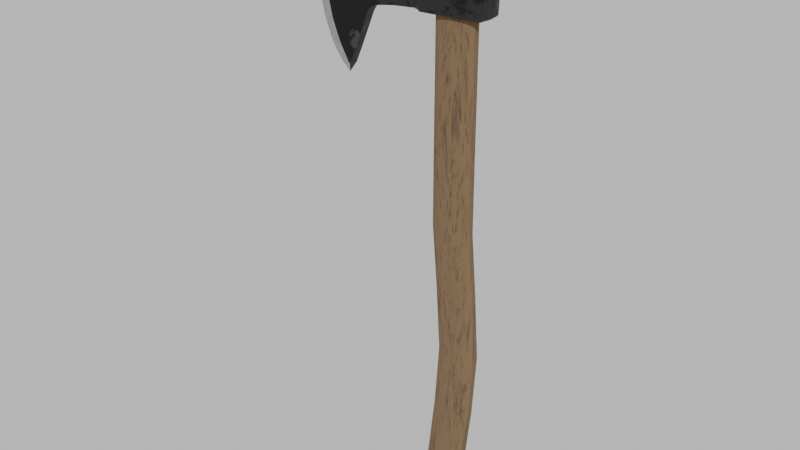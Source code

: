 # Source: Axe.blend  (saved by Blender 2.90.8; exported with 4.5.12 LTS)
import bpy
from mathutils import Matrix  # noqa: F401  (used for matrix-valued properties, if any)

bpy.ops.wm.read_factory_settings(use_empty=True)
scene = bpy.context.scene
scene.name = 'Scene'

# ---- collections
col_collection = bpy.data.collections.new('Collection'); scene.collection.children.link(col_collection)
col_axt = bpy.data.collections.new('Axt'); col_collection.children.link(col_axt)

# ---- materials (node trees are filled in below, after node groups)
mat_eisen_axt = bpy.data.materials.new('Eisen Axt')
mat_eisen_axt.use_transparent_shadow = False
mat_eisen_axt.preview_render_type = 'CUBE'
mat_eisen_axt2 = bpy.data.materials.new('Eisen Axt2')
mat_eisen_axt2.use_transparent_shadow = False
mat_eisen_axt2.preview_render_type = 'CUBE'
mat_holz2_2 = bpy.data.materials.new('holz2-2')
mat_holz2_2.use_transparent_shadow = False
mat_holz2_2.preview_render_type = 'FLAT'

# ---- node groups
ng_auto_smooth = bpy.data.node_groups.new('Auto Smooth', 'GeometryNodeTree')
_s = ng_auto_smooth.interface.new_socket(name='Geometry', in_out='OUTPUT', socket_type='NodeSocketGeometry')
_s = ng_auto_smooth.interface.new_socket(name='Geometry', in_out='INPUT', socket_type='NodeSocketGeometry')
_s = ng_auto_smooth.interface.new_socket(name='Angle', in_out='INPUT', socket_type='NodeSocketFloat')
_s.subtype = 'ANGLE'
_s.min_value = 0.0
_s.max_value = 3.142
ng_auto_smooth.is_modifier = True
_N = ng_auto_smooth.nodes; _L = ng_auto_smooth.links
n0 = _N.new('NodeGroupOutput'); n0.name = 'Group Output'; n0.location = (480, -100)
n1 = _N.new('NodeGroupInput'); n1.name = 'Group Input'; n1.location = (-420, -300)
n2 = _N.new('NodeGroupInput'); n2.name = 'Group Input.001'; n2.location = (-60, -100)
n3 = _N.new('GeometryNodeSetShadeSmooth'); n3.name = 'Set Shade Smooth'; n3.location = (120, -100)
n3.domain = 'EDGE'
n4 = _N.new('GeometryNodeSetShadeSmooth'); n4.name = 'Set Shade Smooth.001'; n4.location = (300, -100)
n5 = _N.new('GeometryNodeInputMeshEdgeAngle'); n5.name = 'Edge Angle'; n5.location = (-420, -220)
n6 = _N.new('GeometryNodeInputEdgeSmooth'); n6.name = 'Is Edge Smooth'; n6.location = (-60, -160)
n7 = _N.new('GeometryNodeInputShadeSmooth'); n7.name = 'Is Face Smooth'; n7.location = (-240, -340)
n8 = _N.new('FunctionNodeBooleanMath'); n8.name = 'Boolean Math'; n8.location = (-60, -220)
n9 = _N.new('FunctionNodeCompare'); n9.name = 'Compare'; n9.location = (-240, -180)
n9.operation = 'LESS_EQUAL'
_L.new(n5.outputs[0], n9.inputs[0])
_L.new(n4.outputs[0], n0.inputs[0])
_L.new(n1.outputs[1], n9.inputs[1])
_L.new(n9.outputs[0], n8.inputs[0])
_L.new(n7.outputs[0], n8.inputs[1])
_L.new(n2.outputs[0], n3.inputs[0])
_L.new(n6.outputs[0], n3.inputs[1])
_L.new(n3.outputs[0], n4.inputs[0])
_L.new(n8.outputs[0], n3.inputs[2])
n0.is_active_output = True

# ---- material node trees
mat_eisen_axt.use_nodes = True; mat_eisen_axt.node_tree.nodes.clear()
_N = mat_eisen_axt.node_tree.nodes; _L = mat_eisen_axt.node_tree.links
n0 = _N.new('ShaderNodeBsdfPrincipled'); n0.name = 'Principled BSDF'; n0.location = (-431, 1295)
n0.distribution = 'GGX'
n0.subsurface_method = 'BURLEY'
n0.inputs[1].default_value = 1.0
n0.inputs[2].default_value = 0.4682
n0.inputs[3].default_value = 1.45
n0.inputs[27].default_value = (0.0, 0.0, 0.0, 1.0)
n0.inputs[28].default_value = 1.0
n1 = _N.new('ShaderNodeMapping'); n1.name = 'Mapping.001'; n1.location = (-1619, 1456)
n1.inputs[1].default_value = (1.4, 2.4, 0.1)
n1.inputs[3].default_value = (0.6, 0.6, 0.6)
n2 = _N.new('ShaderNodeTexVoronoi'); n2.name = 'Voronoi Textur'; n2.location = (-1085, 1389)
n2.inputs[2].default_value = -3.4
n3 = _N.new('ShaderNodeTexNoise'); n3.name = 'Rauschtextur.001'; n3.location = (-1369, 1395)
n3.inputs[2].default_value = 1.7
n3.inputs[3].default_value = 16.0
n3.inputs[4].default_value = 0.725
n3.inputs[8].default_value = 0.2
n4 = _N.new('ShaderNodeOutputMaterial'); n4.name = 'Material Output'; n4.location = (561, 1359)
n5 = _N.new('ShaderNodeValToRGB'); n5.name = 'Farbregler'; n5.location = (-841, 1313)
while len(n5.color_ramp.elements) > 1: n5.color_ramp.elements.remove(n5.color_ramp.elements[-1])
n5.color_ramp.elements[0].position = 0.4091; n5.color_ramp.elements[0].color = (0.0246, 0.0246, 0.0246, 1.0)
_e = n5.color_ramp.elements.new(1.0); _e.color = (0.09449, 0.09449, 0.09449, 1.0)
n6 = _N.new('ShaderNodeTexCoord'); n6.name = 'Texturkoordinate.001'; n6.location = (-1883, 1406)
_L.new(n0.outputs[0], n4.inputs[0])
_L.new(n5.outputs[0], n0.inputs[0])
_L.new(n2.outputs[1], n5.inputs[0])
_L.new(n1.outputs[0], n3.inputs[0])
_L.new(n3.outputs[1], n2.inputs[0])
_L.new(n6.outputs[3], n1.inputs[0])
n4.is_active_output = True
mat_eisen_axt2.use_nodes = True; mat_eisen_axt2.node_tree.nodes.clear()
_N = mat_eisen_axt2.node_tree.nodes; _L = mat_eisen_axt2.node_tree.links
n0 = _N.new('ShaderNodeBsdfPrincipled'); n0.name = 'Principled BSDF'; n0.location = (-431, 1295)
n0.distribution = 'GGX'
n0.subsurface_method = 'BURLEY'
n0.inputs[1].default_value = 1.0
n0.inputs[2].default_value = 0.4682
n0.inputs[3].default_value = 1.45
n0.inputs[27].default_value = (0.0, 0.0, 0.0, 1.0)
n0.inputs[28].default_value = 1.0
n1 = _N.new('ShaderNodeMapping'); n1.name = 'Mapping.001'; n1.location = (-1619, 1456)
n1.inputs[1].default_value = (1.4, 2.4, 0.1)
n1.inputs[3].default_value = (85.8, 22.0, 0.2)
n2 = _N.new('ShaderNodeTexVoronoi'); n2.name = 'Voronoi Textur'; n2.location = (-1085, 1389)
n2.inputs[2].default_value = -3.4
n3 = _N.new('ShaderNodeTexNoise'); n3.name = 'Rauschtextur.001'; n3.location = (-1369, 1395)
n3.inputs[2].default_value = 1.0
n3.inputs[3].default_value = 16.0
n3.inputs[4].default_value = 1.0
n3.inputs[8].default_value = 0.2
n4 = _N.new('ShaderNodeOutputMaterial'); n4.name = 'Material Output'; n4.location = (561, 1359)
n5 = _N.new('ShaderNodeValToRGB'); n5.name = 'Farbregler'; n5.location = (-841, 1313)
while len(n5.color_ramp.elements) > 1: n5.color_ramp.elements.remove(n5.color_ramp.elements[-1])
n5.color_ramp.elements[0].position = 0.2318; n5.color_ramp.elements[0].color = (0.3959, 0.3959, 0.3959, 1.0)
_e = n5.color_ramp.elements.new(1.0); _e.color = (1.0, 1.0, 1.0, 1.0)
n6 = _N.new('ShaderNodeTexCoord'); n6.name = 'Texturkoordinate.001'; n6.location = (-1883, 1406)
_L.new(n0.outputs[0], n4.inputs[0])
_L.new(n5.outputs[0], n0.inputs[0])
_L.new(n2.outputs[1], n5.inputs[0])
_L.new(n1.outputs[0], n3.inputs[0])
_L.new(n3.outputs[1], n2.inputs[0])
_L.new(n6.outputs[3], n1.inputs[0])
n4.is_active_output = True
mat_holz2_2.use_nodes = True; mat_holz2_2.node_tree.nodes.clear()
_N = mat_holz2_2.node_tree.nodes; _L = mat_holz2_2.node_tree.links
n0 = _N.new('ShaderNodeOutputMaterial'); n0.name = 'Material Output'; n0.location = (714, 418)
n1 = _N.new('ShaderNodeBsdfPrincipled'); n1.name = 'Principled BSDF'; n1.location = (223, 500)
n1.distribution = 'GGX'
n1.subsurface_method = 'BURLEY'
n1.inputs[2].default_value = 1.0
n1.inputs[3].default_value = 1.45
n1.inputs[27].default_value = (0.0, 0.0, 0.0, 1.0)
n1.inputs[28].default_value = 1.0
n2 = _N.new('ShaderNodeTexCoord'); n2.name = 'Texturkoordinate'; n2.location = (-709, 515)
n3 = _N.new('ShaderNodeMapping'); n3.name = 'Mapping'; n3.location = (-508, 522)
n3.inputs[3].default_value = (0.9, -1.2, 1.1)
n4 = _N.new('ShaderNodeTexNoise'); n4.name = 'Rauschtextur'; n4.location = (-278, 508)
n4.inputs[2].default_value = 2.7
n4.inputs[3].default_value = 5.1
n4.inputs[4].default_value = 0.825
n4.inputs[8].default_value = 13.8
n5 = _N.new('ShaderNodeValToRGB'); n5.name = 'Farbregler'; n5.location = (-58, 501)
while len(n5.color_ramp.elements) > 1: n5.color_ramp.elements.remove(n5.color_ramp.elements[-1])
n5.color_ramp.elements[0].position = 0.5; n5.color_ramp.elements[0].color = (0.1623, 0.09512, 0.04797, 1.0)
_e = n5.color_ramp.elements.new(0.6318); _e.color = (0.04675, 0.02532, 0.01926, 1.0)
_L.new(n1.outputs[0], n0.inputs[0])
_L.new(n3.outputs[0], n4.inputs[0])
_L.new(n4.outputs[1], n5.inputs[0])
_L.new(n5.outputs[0], n1.inputs[0])
_L.new(n2.outputs[2], n3.inputs[0])
n0.is_active_output = True

# ---- world
world_world = bpy.data.worlds.new('World'); scene.world = world_world
world_world.use_nodes = True; world_world.node_tree.nodes.clear()
_N = world_world.node_tree.nodes; _L = world_world.node_tree.links
n0 = _N.new('ShaderNodeOutputWorld'); n0.name = 'World Output'; n0.location = (300, 300)
n1 = _N.new('ShaderNodeBackground'); n1.name = 'Background'; n1.location = (10, 300)
n1.inputs[1].default_value = 1.1
n2 = _N.new('ShaderNodeRGB'); n2.name = 'RGB'; n2.location = (-280, 280)
n2.outputs[0].default_value = (0.5, 0.5, 0.5, 1.0)
_L.new(n1.outputs[0], n0.inputs[0])
_L.new(n2.outputs[0], n1.inputs[0])
n0.is_active_output = True
world_world.color = (0.05088, 0.05088, 0.05088)
world_world.use_sun_shadow = False
world_world.sun_shadow_jitter_overblur = 0.0

# ---- meshes
me_w_rfel_094 = bpy.data.meshes.new('Würfel.094')
me_w_rfel_094.from_pydata([(-0.7252, -1.553, -0.9882), (-0.8842, -1.553, 0.9813), (-0.9995, -1.553, 0.0), (-1.004, -1.553, 0.375), (0.0, -1.553, -0.1671), (0.0, -1.553, 0.5531), (-0.9953, -1.553, 0.5), (-0.4979, -1.553, 0.7048), (-0.9248, -1.553, -0.5), (-0.125, -1.553, -0.1809), (-0.4186, -1.553, -0.2697), (-0.9579, -1.553, 0.75), (-0.989, -1.553, -0.125), (-0.6959, -1.553, 0.8361), (-0.9765, -1.553, -0.25), (-0.7817, -1.553, 0.9019), (-0.25, -1.553, -0.2046), (-1.01, -1.553, 0.25), (-0.25, -1.553, 0.6032), (-0.8399, -1.553, -0.75), (-0.9245, -1.553, 0.875), (-0.6346, -1.553, -0.8366), (-0.375, -1.553, 0.6482), (-0.884, -1.553, -0.625), (-0.4546, -1.553, -0.331), (-0.9779, -1.553, 0.625), (1.0, -1.0, 0.1959), (-0.6011, -1.553, 0.7666), (-0.9521, -1.553, -0.375), (-0.3341, -1.553, -0.2232), (-1.006, -1.553, 0.125), (-0.125, -1.553, 0.5745), (-0.7809, -1.553, -0.875), (-0.7023, -1.553, -1.017), (-0.9245, -2.357, 0.875), (-0.8842, -2.357, 0.9813), (-0.9765, -2.357, -0.25), (-0.989, -2.357, -0.125), (-0.7817, -2.357, 0.9019), (-0.9995, -2.357, 0.0), (-1.01, -2.357, 0.25), (-1.004, -2.357, 0.375), (-0.125, -2.357, -0.1809), (0.0, -2.357, -0.1671), (0.0, -2.357, 0.5531), (-0.9953, -2.357, 0.5), (-0.375, -2.357, 0.6482), (-0.4979, -2.357, 0.7048), (-0.884, -2.357, -0.625), (-0.9248, -2.357, -0.5), (-0.25, -2.357, -0.2046), (-0.4546, -2.357, -0.331), (-0.4186, -2.357, -0.2697), (-0.9779, -2.357, 0.625), (-0.9579, -2.357, 0.75), (1.0, -2.91, 0.1959), (-0.6011, -2.357, 0.7666), (-0.6959, -2.357, 0.8361), (-0.9521, -2.357, -0.375), (-0.3341, -2.357, -0.2232), (-1.006, -2.357, 0.125), (-0.125, -2.357, 0.5745), (-0.25, -2.357, 0.6032), (-0.7809, -2.357, -0.875), (-0.8399, -2.357, -0.75), (-0.7023, -2.357, -1.017), (-0.6346, -2.357, -0.8366), (-0.7252, -2.357, -0.9882), (-1.055, -1.955, 0.9157), (-0.9889, -1.955, 1.078), (-1.137, -1.955, -0.2694), (-1.149, -1.955, -0.1444), (-1.159, -1.955, -0.01943), (-1.17, -1.955, 0.2306), (-1.164, -1.955, 0.3556), (-1.152, -1.955, 0.5063), (-1.044, -1.955, -0.6444), (-1.085, -1.955, -0.5194), (-1.134, -1.955, 0.6442), (-1.1, -1.955, 0.7821), (-1.112, -1.955, -0.3944), (-1.166, -1.955, 0.1056), (-0.9409, -1.955, -0.8944), (-0.9999, -1.955, -0.7694), (-0.8557, -1.955, -1.025), (-0.7481, -1.955, -1.139), (0.125, -1.955, -0.1559), (0.0, -1.955, -0.1671), (0.25, -1.955, -0.1522), (-0.6959, -1.955, 0.8361), (-0.6011, -1.955, 0.7666), (-0.125, -1.955, 0.5745), (0.0, -1.955, 0.5531), (-0.125, -1.955, -0.1809), (-0.375, -1.955, 0.6482), (-0.25, -1.955, 0.6032), (0.125, -1.955, 0.5541), (-0.7817, -1.955, 0.9019), (-0.7023, -1.955, -1.017), (-0.4546, -1.955, -0.331), (-0.6346, -1.955, -0.8366), (-0.25, -1.955, -0.2046), (-0.3341, -1.955, -0.2232), (0.25, -1.955, 0.5522), (-0.4979, -1.955, 0.7048), (1.018, -1.955, 0.1959), (-0.8842, -1.955, 0.9813), (-0.4186, -1.955, -0.2697), (0.1875, -1.955, -0.154), (0.1875, -1.955, 0.5531), (0.9695, -1.019, -0.1198), (0.9889, -1.0, -0.09981), (0.9695, -1.019, 0.5121), (0.9889, -1.0, 0.4919), (0.125, -1.617, 0.5541), (0.125, -1.553, 0.535), (0.1059, -1.553, 0.5539), (0.25, -1.0, 0.5331), (0.266, -1.019, 0.5513), (0.25, -1.0, -0.1331), (0.266, -1.019, -0.1515), (0.125, -1.553, -0.1368), (0.125, -1.617, -0.1559), (0.106, -1.553, -0.1576), (0.9695, -2.892, -0.1198), (0.9889, -2.91, -0.09981), (0.125, -2.357, 0.535), (0.125, -2.293, 0.5541), (0.1059, -2.357, 0.5539), (0.2659, -2.891, 0.5513), (0.25, -2.911, 0.5331), (0.125, -2.29, -0.1559), (0.125, -2.357, -0.1368), (0.106, -2.357, -0.1576), (0.2061, -1.358, 0.5528), (0.1875, -1.353, 0.5341), (0.9695, -2.891, 0.5121), (0.9889, -2.91, 0.4919), (0.9876, -1.955, 0.5121), (1.007, -1.955, 0.4919), (0.266, -2.914, -0.1519), (0.25, -2.933, -0.1335), (0.9876, -1.955, -0.1198), (1.007, -1.955, -0.09981), (0.2061, -1.358, -0.1535), (0.1875, -1.353, -0.135), (0.1875, -2.558, 0.5341), (0.2061, -2.553, 0.5528), (0.1875, -2.568, -0.1352), (0.2061, -2.564, -0.1537)], [], [(118, 134, 109, 103), (109, 96, 127, 147), (54, 53, 45, 41, 40, 60, 39, 37, 36, 58, 49, 48, 64, 63, 67, 65, 66, 51, 52, 59, 50, 42, 43, 133, 132, 126, 128, 44, 61, 62, 46, 47, 56, 57, 38, 35, 34), (86, 108, 149, 131), (20, 11, 79, 68), (90, 89, 57, 56), (92, 91, 61, 44), (93, 87, 43, 42), (95, 94, 46, 62), (40, 41, 74, 73), (19, 32, 82, 83), (148, 146, 126, 132), (12, 14, 70, 71), (89, 97, 38, 57), (28, 8, 77, 80), (37, 39, 72, 71), (100, 99, 51, 66), (102, 101, 50, 59), (103, 109, 147, 129), (39, 60, 81, 72), (1, 20, 68, 69), (94, 104, 47, 46), (108, 88, 140, 149), (53, 54, 79, 78), (101, 93, 42, 50), (104, 90, 56, 47), (8, 23, 76, 77), (91, 95, 62, 61), (99, 107, 52, 51), (54, 34, 68, 79), (63, 64, 83, 82), (36, 37, 71, 70), (107, 102, 59, 52), (17, 30, 81, 73), (49, 58, 80, 77), (97, 106, 35, 38), (98, 100, 66, 65), (96, 92, 44, 128, 127), (25, 6, 75, 78), (34, 35, 69, 68), (114, 116, 5, 92, 96), (11, 25, 78, 79), (58, 36, 70, 80), (67, 63, 82, 84), (64, 48, 76, 83), (30, 2, 72, 81), (2, 12, 71, 72), (65, 67, 84, 85), (98, 65, 85), (41, 45, 75, 74), (3, 17, 73, 74), (45, 53, 78, 75), (14, 28, 80, 70), (32, 0, 84, 82), (60, 40, 73, 81), (23, 19, 83, 76), (0, 33, 85, 84), (6, 3, 74, 75), (48, 49, 77, 76), (106, 1, 69), (35, 106, 69), (33, 98, 85), (88, 120, 110, 142, 124, 140), (33, 21, 100, 98), (15, 1, 106, 97), (10, 29, 102, 107), (24, 10, 107, 99), (31, 18, 95, 91), (7, 27, 90, 104), (16, 9, 93, 101), (4, 123, 122, 86, 87), (118, 103, 129, 136, 138, 112), (22, 7, 104, 94), (11, 20, 1, 15, 13, 27, 7, 22, 18, 31, 5, 116, 115, 121, 123, 4, 9, 16, 29, 10, 24, 21, 33, 0, 32, 19, 23, 8, 28, 14, 12, 2, 30, 17, 3, 6, 25), (29, 16, 101, 102), (21, 24, 99, 100), (13, 15, 97, 89), (135, 145, 121, 115), (18, 22, 94, 95), (9, 4, 87, 93), (5, 31, 91, 92), (27, 13, 89, 90), (122, 144, 108, 86), (134, 114, 96, 109), (26, 113, 139, 105), (143, 105, 55, 125), (111, 26, 105, 143), (144, 120, 88, 108), (117, 119, 145, 135), (125, 55, 137, 130, 141), (105, 139, 137, 55), (141, 130, 146, 148), (87, 86, 131, 133, 43), (114, 115, 116), (121, 122, 123), (126, 127, 128), (131, 132, 133), (135, 115, 114, 134), (145, 119, 120, 144), (147, 127, 126, 146), (113, 117, 118, 112), (139, 113, 112, 138), (143, 125, 124, 142), (137, 139, 138, 136), (111, 143, 142, 110), (149, 140, 141, 148), (136, 129, 130, 137), (119, 111, 110, 120), (140, 124, 125, 141), (117, 135, 134, 118), (121, 145, 144, 122), (129, 147, 146, 130), (131, 149, 148, 132), (111, 119, 117, 113, 26)])
me_w_rfel_094.polygons.foreach_set('use_smooth', [True] * 114)
me_w_rfel_094.polygons.foreach_set('material_index', [0, 0, 0, 0, 1, 0, 0, 0, 0, 1, 1, 0, 1, 0, 1, 1, 0, 0, 0, 1, 1, 0, 0, 1, 0, 0, 1, 0, 0, 1, 1, 1, 0, 1, 1, 0, 0, 0, 1, 1, 0, 1, 1, 1, 1, 1, 1, 1, 0, 1, 1, 1, 1, 1, 1, 1, 1, 1, 1, 0, 0, 0, 0, 0, 0, 0, 0, 0, 0, 0, 0, 0, 0, 0, 0, 0, 0, 0, 0, 0, 0, 0, 0, 0, 0, 0, 0, 0, 0, 0, 0, 0, 0, 0, 0, 0, 0, 0, 0, 0, 0, 0, 0, 0, 0, 0, 0, 0, 0, 0, 0, 0, 0, 0])
_uv = me_w_rfel_094.uv_layers.new(name='UV-Map')
_uv.uv.foreach_set('vector', [0.0, 0.0, 0.0, 0.0, 0.0, 0.0, 0.0, 0.0, 0.0, 0.0, 0.0, 0.0, 0.0, 0.0, 0.0, 0.0, 0.0, 0.0, 0.0, 0.0, 0.0, 0.0, 0.0, 0.0, 0.0, 0.0, 0.0, 0.0, 0.0, 0.0, 0.0, 0.0, 0.0, 0.0, 0.0, 0.0, 0.0, 0.0, 0.0, 0.0, 0.0, 0.0, 0.0, 0.0, 0.0, 0.0, 0.0, 0.0, 0.0, 0.0, 0.0, 0.0, 0.0, 0.0, 0.0, 0.0, 0.0, 0.0, 0.0, 0.0, 0.0, 0.0, 0.0, 0.0, 0.0, 0.0, 0.0, 0.0, 0.0, 0.0, 0.0, 0.0, 0.0, 0.0, 0.0, 0.0, 0.0, 0.0, 0.0, 0.0, 0.0, 0.0, 0.0, 0.0, 0.0, 0.0, 0.0, 0.0, 0.0, 0.0, 0.0, 0.0, 0.0, 0.0, 0.0, 0.0, 0.0, 0.0, 0.0, 0.0, 0.0, 0.0, 0.0, 0.0, 0.0, 0.0, 0.0, 0.0, 0.0, 0.0, 0.0, 0.0, 0.0, 0.0, 0.0, 0.0, 0.0, 0.0, 0.0, 0.0, 0.0, 0.0, 0.0, 0.0, 0.0, 0.0, 0.0, 0.0, 0.0, 0.0, 0.0, 0.0, 0.0, 0.0, 0.0, 0.0, 0.0, 0.0, 0.0, 0.0, 0.0, 0.0, 0.0, 0.0, 0.0, 0.0, 0.0, 0.0, 0.0, 0.0, 0.0, 0.0, 0.0, 0.0, 0.0, 0.0, 0.0, 0.0, 0.0, 0.0, 0.0, 0.0, 0.0, 0.0, 0.0, 0.0, 0.0, 0.0, 0.0, 0.0, 0.0, 0.0, 0.0, 0.0, 0.0, 0.0, 0.0, 0.0, 0.0, 0.0, 0.0, 0.0, 0.0, 0.0, 0.0, 0.0, 0.0, 0.0, 0.0, 0.0, 0.0, 0.0, 0.0, 0.0, 0.0, 0.0, 0.0, 0.0, 0.0, 0.0, 0.0, 0.0, 0.0, 0.0, 0.0, 0.0, 0.0, 0.0, 0.0, 0.0, 0.0, 0.0, 0.0, 0.0, 0.0, 0.0, 0.0, 0.0, 0.0, 0.0, 0.0, 0.0, 0.0, 0.0, 0.0, 0.0, 0.0, 0.0, 0.0, 0.0, 0.0, 0.0, 0.0, 0.0, 0.0, 0.0, 0.0, 0.0, 0.0, 0.0, 0.0, 0.0, 0.0, 0.0, 0.0, 0.0, 0.0, 0.0, 0.0, 0.0, 0.0, 0.0, 0.0, 0.0, 0.0, 0.0, 0.0, 0.0, 0.0, 0.0, 0.0, 0.0, 0.0, 0.0, 0.0, 0.0, 0.0, 0.0, 0.0, 0.0, 0.0, 0.0, 0.0, 0.0, 0.0, 0.0, 0.0, 0.0, 0.0, 0.0, 0.0, 0.0, 0.0, 0.0, 0.0, 0.0, 0.0, 0.0, 0.0, 0.0, 0.0, 0.0, 0.0, 0.0, 0.0, 0.0, 0.0, 0.0, 0.0, 0.0, 0.0, 0.0, 0.0, 0.0, 0.0, 0.0, 0.0, 0.0, 0.0, 0.0, 0.0, 0.0, 0.0, 0.0, 0.0, 0.0, 0.0, 0.0, 0.0, 0.0, 0.0, 0.0, 0.0, 0.0, 0.0, 0.0, 0.0, 0.0, 0.0, 0.0, 0.0, 0.0, 0.0, 0.0, 0.0, 0.0, 0.0, 0.0, 0.0, 0.0, 0.0, 0.0, 0.0, 0.0, 0.0, 0.0, 0.0, 0.0, 0.0, 0.0, 0.0, 0.0, 0.0, 0.0, 0.0, 0.0, 0.0, 0.0, 0.0, 0.0, 0.0, 0.0, 0.0, 0.0, 0.0, 0.0, 0.0, 0.0, 0.0, 0.0, 0.0, 0.0, 0.0, 0.0, 0.0, 0.0, 0.0, 0.0, 0.0, 0.0, 0.0, 0.0, 0.0, 0.0, 0.0, 0.0, 0.0, 0.0, 0.0, 0.0, 0.0, 0.0, 0.0, 0.0, 0.0, 0.0, 0.0, 0.0, 0.0, 0.0, 0.0, 0.0, 0.0, 0.0, 0.0, 0.0, 0.0, 0.0, 0.0, 0.0, 0.0, 0.0, 0.0, 0.0, 0.0, 0.0, 0.0, 0.0, 0.0, 0.0, 0.0, 0.0, 0.0, 0.0, 0.0, 0.0, 0.0, 0.0, 0.0, 0.0, 0.0, 0.0, 0.0, 0.0, 0.0, 0.0, 0.0, 0.0, 0.0, 0.0, 0.0, 0.0, 0.0, 0.0, 0.0, 0.0, 0.0, 0.0, 0.0, 0.0, 0.0, 0.0, 0.0, 0.0, 0.0, 0.0, 0.0, 0.0, 0.0, 0.0, 0.0, 0.0, 0.0, 0.0, 0.0, 0.0, 0.0, 0.0, 0.0, 0.0, 0.0, 0.0, 0.0, 0.0, 0.0, 0.0, 0.0, 0.0, 0.0, 0.0, 0.0, 0.0, 0.0, 0.0, 0.0, 0.0, 0.0, 0.0, 0.0, 0.0, 0.0, 0.0, 0.0, 0.0, 0.0, 0.0, 0.0, 0.0, 0.0, 0.0, 0.0, 0.0, 0.0, 0.0, 0.0, 0.0, 0.0, 0.0, 0.0, 0.0, 0.0, 0.0, 0.0, 0.0, 0.0, 0.0, 0.0, 0.0, 0.0, 0.0, 0.0, 0.0, 0.0, 0.0, 0.0, 0.0, 0.0, 0.0, 0.0, 0.0, 0.0, 0.0, 0.0, 0.0, 0.0, 0.0, 0.0, 0.0, 0.0, 0.0, 0.0, 0.0, 0.0, 0.0, 0.0, 0.0, 0.0, 0.0, 0.0, 0.0, 0.0, 0.0, 0.0, 0.0, 0.0, 0.0, 0.0, 0.0, 0.0, 0.0, 0.0, 0.0, 0.0, 0.0, 0.0, 0.0, 0.0, 0.0, 0.0, 0.0, 0.0, 0.0, 0.0, 0.0, 0.0, 0.0, 0.0, 0.0, 0.0, 0.0, 0.0, 0.0, 0.0, 0.0, 0.0, 0.0, 0.0, 0.0, 0.0, 0.0, 0.0, 0.0, 0.0, 0.0, 0.0, 0.0, 0.0, 0.0, 0.0, 0.0, 0.0, 0.0, 0.0, 0.0, 0.0, 0.0, 0.0, 0.0, 0.0, 0.0, 0.0, 0.0, 0.0, 0.0, 0.0, 0.0, 0.0, 0.0, 0.0, 0.0, 0.0, 0.0, 0.0, 0.0, 0.0, 0.0, 0.0, 0.0, 0.0, 0.0, 0.0, 0.0, 0.0, 0.0, 0.0, 0.0, 0.0, 0.0, 0.0, 0.0, 0.0, 0.0, 0.0, 0.0, 0.0, 0.0, 0.0, 0.0, 0.0, 0.0, 0.0, 0.0, 0.0, 0.0, 0.0, 0.0, 0.0, 0.0, 0.0, 0.0, 0.0, 0.0, 0.0, 0.0, 0.0, 0.0, 0.0, 0.0, 0.0, 0.0, 0.0, 0.0, 0.0, 0.0, 0.0, 0.0, 0.0, 0.0, 0.0, 0.0, 0.0, 0.0, 0.0, 0.0, 0.0, 0.0, 0.0, 0.0, 0.0, 0.0, 0.0, 0.0, 0.0, 0.0, 0.0, 0.0, 0.0, 0.0, 0.0, 0.0, 0.0, 0.0, 0.0, 0.0, 0.0, 0.0, 0.0, 0.0, 0.0, 0.0, 0.0, 0.0, 0.0, 0.0, 0.0, 0.0, 0.0, 0.0, 0.0, 0.0, 0.0, 0.0, 0.0, 0.0, 0.0, 0.0, 0.0, 0.0, 0.0, 0.0, 0.0, 0.0, 0.0, 0.0, 0.0, 0.0, 0.0, 0.0, 0.0, 0.0, 0.0, 0.0, 0.0, 0.0, 0.0, 0.0, 0.0, 0.0, 0.0, 0.0, 0.0, 0.0, 0.0, 0.0, 0.0, 0.0, 0.0, 0.0, 0.0, 0.0, 0.0, 0.0, 0.0, 0.0, 0.0, 0.0, 0.0, 0.0, 0.0, 0.0, 0.0, 0.0, 0.0, 0.0, 0.0, 0.0, 0.0, 0.0, 0.0, 0.0, 0.0, 0.0, 0.0, 0.0, 0.0, 0.0, 0.0, 0.0, 0.0, 0.0, 0.0, 0.0, 0.0, 0.0, 0.0, 0.0, 0.0, 0.0, 0.0, 0.0, 0.0, 0.0, 0.0, 0.0, 0.0, 0.0, 0.0, 0.0, 0.0, 0.0, 0.0, 0.0, 0.0, 0.0, 0.0, 0.0, 0.0, 0.0, 0.0, 0.0, 0.0, 0.0, 0.0, 0.0, 0.0, 0.0, 0.0, 0.0, 0.0, 0.0, 0.0, 0.0, 0.0, 0.0, 0.0, 0.0, 0.0, 0.0, 0.0, 0.0, 0.0, 0.0, 0.0, 0.0, 0.0, 0.0, 0.0, 0.0, 0.0, 0.0, 0.0, 0.0, 0.0, 0.0, 0.0, 0.0, 0.0, 0.0, 0.0, 0.0, 0.0, 0.0, 0.0, 0.0, 0.0, 0.0, 0.0, 0.0, 0.0, 0.0, 0.0, 0.0, 0.0, 0.0, 0.0, 0.0, 0.0, 0.0, 0.0, 0.0, 0.0, 0.0, 0.0, 0.0, 0.0, 0.0, 0.0, 0.0, 0.0, 0.0, 0.0, 0.0, 0.0, 0.0, 0.0, 0.0, 0.0, 0.0, 0.0, 0.0, 0.0, 0.0, 0.0, 0.0, 0.0, 0.0, 0.0, 0.0, 0.0, 0.0, 0.0, 0.0, 0.0, 0.0, 0.0, 0.0, 0.0, 0.0, 0.0, 0.0, 0.0, 0.0, 0.0, 0.0, 0.0, 0.0, 0.0, 0.0, 0.0, 0.0, 0.0, 0.0, 0.0, 0.0, 0.0, 0.0, 0.0, 0.0, 0.0, 0.0, 0.0, 0.0, 0.0, 0.0, 0.0, 0.0, 0.0, 0.0, 0.0, 0.0, 0.0, 0.0, 0.0, 0.0, 0.0, 0.0, 0.0, 0.0, 0.0, 0.0, 0.0, 0.0, 0.0, 0.0, 0.0, 0.0, 0.0, 0.0, 0.0, 0.0, 0.0, 0.0, 0.0, 0.0, 0.0, 0.0, 0.0, 0.0, 0.0, 0.0, 0.0, 0.0, 0.0, 0.0, 0.0, 0.0, 0.0, 0.0, 0.0, 0.0, 0.0, 0.0, 0.0, 0.0, 0.0, 0.0, 0.0, 0.0, 0.0, 0.0, 0.0, 0.0, 0.0, 0.0, 0.0, 0.0, 0.0, 0.0, 0.0, 0.0, 0.0, 0.0, 0.0, 0.0, 0.0, 0.0, 0.0, 0.0, 0.0, 0.0, 0.0, 0.0, 0.0, 0.0, 0.0, 0.0, 0.0, 0.0, 0.0, 0.0, 0.0, 0.0, 0.0, 0.0, 0.0, 0.0, 0.0, 0.0, 0.0, 0.0, 0.0, 0.0, 0.0, 0.0, 0.0, 0.0, 0.0, 0.0])
me_w_rfel_094.materials.append(mat_eisen_axt)
me_w_rfel_094.materials.append(mat_eisen_axt2)
me_w_rfel_094.use_remesh_fix_poles = True
me_w_rfel_094.use_remesh_preserve_attributes = False
me_w_rfel_094.use_mirror_vertex_groups = False
me_w_rfel_094.update()
me_zylinder_216 = bpy.data.meshes.new('Zylinder.216')
me_zylinder_216.from_pydata([(-0.05866, 1.0, -0.7778), (0.2503, 1.0, -0.5556), (0.4349, 1.0, -0.3333), (0.2503, 1.0, -0.1111), (0.0124, 1.0, 0.1111), (0.0, 1.0, 0.3333), (0.0, 1.0, 0.5556), (0.0, 1.0, 0.7778), (0.1951, 0.9808, 0.7778), (0.1951, 0.9808, 0.5556), (0.1951, 0.9808, 0.3333), (0.2075, 0.9808, 0.1111), (0.4454, 0.9808, -0.1111), (0.63, 0.9808, -0.3333), (0.4454, 0.9808, -0.5556), (0.1364, 0.9808, -0.7778), (0.3827, 0.9239, 0.7778), (0.3827, 0.9239, 0.5556), (0.3827, 0.9239, 0.3333), (0.3951, 0.9239, 0.1111), (0.633, 0.9239, -0.1111), (0.8176, 0.9239, -0.3333), (0.633, 0.9239, -0.5556), (0.324, 0.9239, -0.7778), (0.5556, 0.8315, 0.7778), (0.5556, 0.8315, 0.5556), (0.5556, 0.8315, 0.3333), (0.568, 0.8315, 0.1111), (0.8058, 0.8315, -0.1111), (0.9905, 0.8315, -0.3333), (0.8058, 0.8315, -0.5556), (0.4969, 0.8315, -0.7778), (0.7071, 0.7071, 0.7778), (0.7071, 0.7071, 0.5556), (0.7071, 0.7071, 0.3333), (0.7195, 0.7071, 0.1111), (0.9574, 0.7071, -0.1111), (1.142, 0.7071, -0.3333), (0.9574, 0.7071, -0.5556), (0.6484, 0.7071, -0.7778), (0.8231, 0.5556, 0.7778), (0.8231, 0.5556, 0.5556), (0.8231, 0.5556, 0.3333), (0.8355, 0.5556, 0.1111), (1.073, 0.5556, -0.1111), (1.258, 0.5556, -0.3333), (1.073, 0.5556, -0.5556), (0.7644, 0.5556, -0.7778), (0.8588, 0.3827, 0.7778), (0.8588, 0.3827, 0.5556), (0.8588, 0.3827, 0.3333), (0.8712, 0.3827, 0.1111), (1.109, 0.3827, -0.1111), (1.294, 0.3827, -0.3333), (1.109, 0.3827, -0.5556), (0.8002, 0.3827, -0.7778), (0.8682, 0.1951, 0.7778), (0.8682, 0.1951, 0.5556), (0.8682, 0.1951, 0.3333), (0.8806, 0.1951, 0.1111), (1.118, 0.1951, -0.1111), (1.303, 0.1951, -0.3333), (1.118, 0.1951, -0.5556), (0.8095, 0.1951, -0.7778), (0.8705, 7.55e-08, 0.7778), (0.8705, 7.55e-08, 0.5556), (0.8705, 7.55e-08, 0.3333), (0.8829, 7.55e-08, 0.1111), (1.121, 7.55e-08, -0.1111), (1.305, 7.55e-08, -0.3333), (1.121, 7.55e-08, -0.5556), (0.8119, 7.55e-08, -0.7778), (0.8682, -0.1951, 0.7778), (0.8682, -0.1951, 0.5556), (0.8682, -0.1951, 0.3333), (0.8806, -0.1951, 0.1111), (1.118, -0.1951, -0.1111), (1.303, -0.1951, -0.3333), (1.118, -0.1951, -0.5556), (0.8095, -0.1951, -0.7778), (0.8588, -0.3827, 0.7778), (0.8588, -0.3827, 0.5556), (0.8588, -0.3827, 0.3333), (0.8712, -0.3827, 0.1111), (1.109, -0.3827, -0.1111), (1.294, -0.3827, -0.3333), (1.109, -0.3827, -0.5556), (0.8002, -0.3827, -0.7778), (0.8231, -0.5556, 0.7778), (0.8231, -0.5556, 0.5556), (0.8231, -0.5556, 0.3333), (0.8355, -0.5556, 0.1111), (1.073, -0.5556, -0.1111), (1.258, -0.5556, -0.3333), (1.073, -0.5556, -0.5556), (0.7644, -0.5556, -0.7778), (0.7071, -0.7071, 0.7778), (0.7071, -0.7071, 0.5556), (0.7071, -0.7071, 0.3333), (0.7195, -0.7071, 0.1111), (0.9574, -0.7071, -0.1111), (1.142, -0.7071, -0.3333), (0.9574, -0.7071, -0.5556), (0.6484, -0.7071, -0.7778), (0.5556, -0.8315, 0.7778), (0.5556, -0.8315, 0.5556), (0.5556, -0.8315, 0.3333), (0.568, -0.8315, 0.1111), (0.8058, -0.8315, -0.1111), (0.9905, -0.8315, -0.3333), (0.8058, -0.8315, -0.5556), (0.4969, -0.8315, -0.7778), (0.3827, -0.9239, 0.7778), (0.3827, -0.9239, 0.5556), (0.3827, -0.9239, 0.3333), (0.3951, -0.9239, 0.1111), (0.633, -0.9239, -0.1111), (0.8176, -0.9239, -0.3333), (0.633, -0.9239, -0.5556), (0.324, -0.9239, -0.7778), (0.1951, -0.9808, 0.7778), (0.1951, -0.9808, 0.5556), (0.1951, -0.9808, 0.3333), (0.2075, -0.9808, 0.1111), (0.4454, -0.9808, -0.1111), (0.63, -0.9808, -0.3333), (0.4454, -0.9808, -0.5556), (0.1364, -0.9808, -0.7778), (-3.258e-07, -1.0, 0.7778), (-3.258e-07, -1.0, 0.5556), (-3.258e-07, -1.0, 0.3333), (0.0124, -1.0, 0.1111), (0.2503, -1.0, -0.1111), (0.4349, -1.0, -0.3333), (0.2503, -1.0, -0.5556), (-0.05866, -1.0, -0.7778), (-0.1951, -0.9808, 0.7778), (-0.1951, -0.9808, 0.5556), (-0.1951, -0.9808, 0.3333), (-0.1827, -0.9808, 0.1111), (0.05518, -0.9808, -0.1111), (0.2398, -0.9808, -0.3333), (0.05518, -0.9808, -0.5556), (-0.2538, -0.9808, -0.7778), (-0.3827, -0.9239, 0.7778), (-0.3827, -0.9239, 0.5556), (-0.3827, -0.9239, 0.3333), (-0.3703, -0.9239, 0.1111), (-0.1324, -0.9239, -0.1111), (0.05224, -0.9239, -0.3333), (-0.1324, -0.9239, -0.5556), (-0.4413, -0.9239, -0.7778), (-0.5556, -0.8315, 0.7778), (-0.5556, -0.8315, 0.5556), (-0.5556, -0.8315, 0.3333), (-0.5432, -0.8315, 0.1111), (-0.3053, -0.8315, -0.1111), (-0.1207, -0.8315, -0.3333), (-0.3053, -0.8315, -0.5556), (-0.6142, -0.8315, -0.7778), (-0.7071, -0.7071, 0.7778), (-0.7071, -0.7071, 0.5556), (-0.7071, -0.7071, 0.3333), (-0.6947, -0.7071, 0.1111), (-0.4568, -0.7071, -0.1111), (-0.2722, -0.7071, -0.3333), (-0.4568, -0.7071, -0.5556), (-0.7658, -0.7071, -0.7778), (-0.8268, -0.5556, 0.7778), (-0.8268, -0.5556, 0.5556), (-0.8268, -0.5556, 0.3333), (-0.8144, -0.5556, 0.1111), (-0.5765, -0.5556, -0.1111), (-0.3918, -0.5556, -0.3333), (-0.5765, -0.5556, -0.5556), (-0.8854, -0.5556, -0.7778), (-0.8873, -0.3827, 0.7778), (-0.8873, -0.3827, 0.5556), (-0.8873, -0.3827, 0.3333), (-0.8749, -0.3827, 0.1111), (-0.637, -0.3827, -0.1111), (-0.4524, -0.3827, -0.3333), (-0.637, -0.3827, -0.5556), (-0.946, -0.3827, -0.7778), (-0.9175, -0.1951, 0.7778), (-0.9175, -0.1951, 0.5556), (-0.9175, -0.1951, 0.3333), (-0.9051, -0.1951, 0.1111), (-0.6672, -0.1951, -0.1111), (-0.4825, -0.1951, -0.3333), (-0.6672, -0.1951, -0.5556), (-0.9761, -0.1951, -0.7778), (-0.9272, 9.656e-07, 0.7778), (-0.9272, 9.656e-07, 0.5556), (-0.9272, 9.656e-07, 0.3333), (-0.9148, 9.656e-07, 0.1111), (-0.6769, 9.656e-07, -0.1111), (-0.4923, 9.656e-07, -0.3333), (-0.6769, 9.656e-07, -0.5556), (-0.9858, 9.656e-07, -0.7778), (-0.9175, 0.1951, 0.7778), (-0.9175, 0.1951, 0.5556), (-0.9175, 0.1951, 0.3333), (-0.9051, 0.1951, 0.1111), (-0.6672, 0.1951, -0.1111), (-0.4825, 0.1951, -0.3333), (-0.6672, 0.1951, -0.5556), (-0.9761, 0.1951, -0.7778), (-0.8873, 0.3827, 0.7778), (-0.8873, 0.3827, 0.5556), (-0.8873, 0.3827, 0.3333), (-0.8749, 0.3827, 0.1111), (-0.637, 0.3827, -0.1111), (-0.4524, 0.3827, -0.3333), (-0.637, 0.3827, -0.5556), (-0.946, 0.3827, -0.7778), (-0.8268, 0.5556, 0.7778), (-0.8268, 0.5556, 0.5556), (-0.8268, 0.5556, 0.3333), (-0.8144, 0.5556, 0.1111), (-0.5765, 0.5556, -0.1111), (-0.3918, 0.5556, -0.3333), (-0.5765, 0.5556, -0.5556), (-0.8854, 0.5556, -0.7778), (-0.7071, 0.7071, 0.7778), (-0.7071, 0.7071, 0.5556), (-0.7071, 0.7071, 0.3333), (-0.6947, 0.7071, 0.1111), (-0.4568, 0.7071, -0.1111), (-0.2722, 0.7071, -0.3333), (-0.4568, 0.7071, -0.5556), (-0.7658, 0.7071, -0.7778), (-0.5556, 0.8315, 0.7778), (-0.5556, 0.8315, 0.5556), (-0.5556, 0.8315, 0.3333), (-0.5432, 0.8315, 0.1111), (-0.3053, 0.8315, -0.1111), (-0.1206, 0.8315, -0.3333), (-0.3053, 0.8315, -0.5556), (-0.6142, 0.8315, -0.7778), (-0.3827, 0.9239, 0.7778), (-0.3827, 0.9239, 0.5556), (-0.3827, 0.9239, 0.3333), (-0.3703, 0.9239, 0.1111), (-0.1324, 0.9239, -0.1111), (0.05224, 0.9239, -0.3333), (-0.1324, 0.9239, -0.5556), (-0.4413, 0.9239, -0.7778), (-0.1951, 0.9808, 0.7778), (-0.1951, 0.9808, 0.5556), (-0.1951, 0.9808, 0.3333), (-0.1827, 0.9808, 0.1111), (0.05518, 0.9808, -0.1111), (0.2398, 0.9808, -0.3333), (0.05518, 0.9808, -0.5556), (-0.2538, 0.9808, -0.7778), (-0.6611, 0.9868, -1.0), (-0.6416, 1.0, -0.9928), (-9.895e-09, 0.9868, 1.0), (0.0, 1.0, 0.9869), (-0.4686, 0.9679, -1.0), (-0.4471, 0.9808, -0.993), (0.1925, 0.9679, 1.0), (0.1951, 0.9808, 0.9869), (-0.2834, 0.9117, -1.0), (-0.2607, 0.9239, -0.9935), (0.3777, 0.9117, 1.0), (0.3827, 0.9239, 0.9869), (-0.1128, 0.8205, -1.0), (-0.08898, 0.8315, -0.9939), (0.5483, 0.8205, 1.0), (0.5556, 0.8315, 0.9869), (0.03656, 0.698, -1.0), (0.0616, 0.7071, -0.9943), (0.6976, 0.698, 1.0), (0.7071, 0.7071, 0.9869), (0.1498, 0.55, -1.0), (0.1769, 0.5556, -0.9945), (0.8109, 0.55, 1.0), (0.8231, 0.5556, 0.9869), (0.1847, 0.381, -1.0), (0.2122, 0.3827, -0.9947), (0.8458, 0.381, 1.0), (0.8588, 0.3827, 0.9869), (0.194, 0.1947, -1.0), (0.2213, 0.1951, -0.9948), (0.8551, 0.1947, 1.0), (0.8682, 0.1951, 0.9869), (0.1964, 7.35e-08, -1.0), (0.2236, 7.55e-08, -0.9948), (0.8574, 7.35e-08, 1.0), (0.8705, 7.55e-08, 0.9869), (0.194, -0.1947, -1.0), (0.2213, -0.1951, -0.9948), (0.8551, -0.1947, 1.0), (0.8682, -0.1951, 0.9869), (0.1847, -0.381, -1.0), (0.2122, -0.3827, -0.9947), (0.8458, -0.381, 1.0), (0.8588, -0.3827, 0.9869), (0.1498, -0.55, -1.0), (0.1769, -0.5556, -0.9945), (0.8109, -0.55, 1.0), (0.8231, -0.5556, 0.9869), (0.03656, -0.698, -1.0), (0.0616, -0.7071, -0.9943), (0.6976, -0.698, 1.0), (0.7071, -0.7071, 0.9869), (-0.1128, -0.8205, -1.0), (-0.08898, -0.8315, -0.9939), (0.5483, -0.8205, 1.0), (0.5556, -0.8315, 0.9869), (-0.2834, -0.9117, -1.0), (-0.2607, -0.9239, -0.9935), (0.3777, -0.9117, 1.0), (0.3827, -0.9239, 0.9869), (-0.4686, -0.9679, -1.0), (-0.4471, -0.9808, -0.993), (0.1925, -0.9679, 1.0), (0.1951, -0.9808, 0.9869), (-0.6611, -0.9868, -1.0), (-0.6416, -1.0, -0.9928), (-3.179e-07, -0.9868, 1.0), (-3.258e-07, -1.0, 0.9869), (-0.8536, -0.9679, -1.0), (-0.8373, -0.9808, -0.993), (-0.1925, -0.9679, 1.0), (-0.1951, -0.9808, 0.9869), (-1.039, -0.9117, -1.0), (-1.026, -0.9239, -0.9934), (-0.3777, -0.9117, 1.0), (-0.3827, -0.9239, 0.9869), (-1.209, -0.8205, -1.0), (-1.2, -0.8315, -0.9939), (-0.5483, -0.8205, 1.0), (-0.5556, -0.8315, 0.9869), (-1.359, -0.6979, -1.0), (-1.352, -0.7071, -0.9942), (-0.6977, -0.6979, 1.0), (-0.7071, -0.7071, 0.9869), (-1.476, -0.5492, -1.0), (-1.473, -0.5556, -0.9945), (-0.8151, -0.5492, 1.0), (-0.8268, -0.5556, 0.9869), (-1.536, -0.3795, -1.0), (-1.534, -0.3827, -0.9946), (-0.8746, -0.3795, 1.0), (-0.8873, -0.3827, 0.9869), (-1.566, -0.1937, -1.0), (-1.564, -0.1951, -0.9947), (-0.9044, -0.1937, 1.0), (-0.9175, -0.1951, 0.9869), (-1.575, 9.496e-07, -1.0), (-1.574, 9.656e-07, -0.9947), (-0.9141, 9.536e-07, 1.0), (-0.9272, 9.656e-07, 0.9869), (-1.566, 0.1937, -1.0), (-1.564, 0.1951, -0.9947), (-0.9044, 0.1937, 1.0), (-0.9175, 0.1951, 0.9869), (-1.536, 0.3795, -1.0), (-1.534, 0.3827, -0.9946), (-0.8746, 0.3795, 1.0), (-0.8873, 0.3827, 0.9869), (-1.476, 0.5492, -1.0), (-1.473, 0.5556, -0.9945), (-0.8151, 0.5492, 1.0), (-0.8268, 0.5556, 0.9869), (-1.359, 0.6979, -1.0), (-1.352, 0.7071, -0.9942), (-0.6977, 0.6979, 1.0), (-0.7071, 0.7071, 0.9869), (-1.209, 0.8205, -1.0), (-1.2, 0.8315, -0.9939), (-0.5483, 0.8205, 1.0), (-0.5556, 0.8315, 0.9869), (-1.039, 0.9117, -1.0), (-1.026, 0.9239, -0.9934), (-0.3776, 0.9117, 1.0), (-0.3827, 0.9239, 0.9869), (-0.8536, 0.9679, -1.0), (-0.8373, 0.9808, -0.993), (-0.1925, 0.9679, 1.0), (-0.1951, 0.9808, 0.9869)], [], [(248, 383, 259, 7), (265, 23, 31, 269), (269, 31, 39, 273), (273, 39, 47, 277), (277, 47, 55, 281), (281, 55, 63, 285), (285, 63, 71, 289), (289, 71, 79, 293), (293, 79, 87, 297), (297, 87, 95, 301), (301, 95, 103, 305), (305, 103, 111, 309), (309, 111, 119, 313), (313, 119, 127, 317), (317, 127, 135, 321), (321, 135, 143, 325), (325, 143, 151, 329), (329, 151, 159, 333), (333, 159, 167, 337), (337, 167, 175, 341), (341, 175, 183, 345), (345, 183, 191, 349), (349, 191, 199, 353), (353, 199, 207, 357), (357, 207, 215, 361), (361, 215, 223, 365), (365, 223, 231, 369), (369, 231, 239, 373), (373, 239, 247, 377), (377, 247, 255, 381), (7, 259, 263, 8), (261, 15, 23, 265), (381, 255, 0, 257), (262, 258, 382, 378, 374, 370, 366, 362, 358, 354, 350, 346, 342, 338, 334, 330, 326, 322, 318, 314, 310, 306, 302, 298, 294, 290, 286, 282, 278, 274, 270, 266), (255, 254, 1, 0), (254, 253, 2, 1), (253, 252, 3, 2), (252, 251, 4, 3), (251, 250, 5, 4), (250, 249, 6, 5), (249, 248, 7, 6), (240, 379, 383, 248), (247, 246, 254, 255), (246, 245, 253, 254), (245, 244, 252, 253), (244, 243, 251, 252), (243, 242, 250, 251), (242, 241, 249, 250), (241, 240, 248, 249), (232, 375, 379, 240), (239, 238, 246, 247), (238, 237, 245, 246), (237, 236, 244, 245), (236, 235, 243, 244), (235, 234, 242, 243), (234, 233, 241, 242), (233, 232, 240, 241), (224, 371, 375, 232), (231, 230, 238, 239), (230, 229, 237, 238), (229, 228, 236, 237), (228, 227, 235, 236), (227, 226, 234, 235), (226, 225, 233, 234), (225, 224, 232, 233), (216, 367, 371, 224), (223, 222, 230, 231), (222, 221, 229, 230), (221, 220, 228, 229), (220, 219, 227, 228), (219, 218, 226, 227), (218, 217, 225, 226), (217, 216, 224, 225), (208, 363, 367, 216), (215, 214, 222, 223), (214, 213, 221, 222), (213, 212, 220, 221), (212, 211, 219, 220), (211, 210, 218, 219), (210, 209, 217, 218), (209, 208, 216, 217), (200, 359, 363, 208), (207, 206, 214, 215), (206, 205, 213, 214), (205, 204, 212, 213), (204, 203, 211, 212), (203, 202, 210, 211), (202, 201, 209, 210), (201, 200, 208, 209), (192, 355, 359, 200), (199, 198, 206, 207), (198, 197, 205, 206), (197, 196, 204, 205), (196, 195, 203, 204), (195, 194, 202, 203), (194, 193, 201, 202), (193, 192, 200, 201), (184, 351, 355, 192), (191, 190, 198, 199), (190, 189, 197, 198), (189, 188, 196, 197), (188, 187, 195, 196), (187, 186, 194, 195), (186, 185, 193, 194), (185, 184, 192, 193), (176, 347, 351, 184), (183, 182, 190, 191), (182, 181, 189, 190), (181, 180, 188, 189), (180, 179, 187, 188), (179, 178, 186, 187), (178, 177, 185, 186), (177, 176, 184, 185), (168, 343, 347, 176), (175, 174, 182, 183), (174, 173, 181, 182), (173, 172, 180, 181), (172, 171, 179, 180), (171, 170, 178, 179), (170, 169, 177, 178), (169, 168, 176, 177), (160, 339, 343, 168), (167, 166, 174, 175), (166, 165, 173, 174), (165, 164, 172, 173), (164, 163, 171, 172), (163, 162, 170, 171), (162, 161, 169, 170), (161, 160, 168, 169), (152, 335, 339, 160), (159, 158, 166, 167), (158, 157, 165, 166), (157, 156, 164, 165), (156, 155, 163, 164), (155, 154, 162, 163), (154, 153, 161, 162), (153, 152, 160, 161), (144, 331, 335, 152), (151, 150, 158, 159), (150, 149, 157, 158), (149, 148, 156, 157), (148, 147, 155, 156), (147, 146, 154, 155), (146, 145, 153, 154), (145, 144, 152, 153), (136, 327, 331, 144), (143, 142, 150, 151), (142, 141, 149, 150), (141, 140, 148, 149), (140, 139, 147, 148), (139, 138, 146, 147), (138, 137, 145, 146), (137, 136, 144, 145), (128, 323, 327, 136), (135, 134, 142, 143), (134, 133, 141, 142), (133, 132, 140, 141), (132, 131, 139, 140), (131, 130, 138, 139), (130, 129, 137, 138), (129, 128, 136, 137), (120, 319, 323, 128), (127, 126, 134, 135), (126, 125, 133, 134), (125, 124, 132, 133), (124, 123, 131, 132), (123, 122, 130, 131), (122, 121, 129, 130), (121, 120, 128, 129), (112, 315, 319, 120), (119, 118, 126, 127), (118, 117, 125, 126), (117, 116, 124, 125), (116, 115, 123, 124), (115, 114, 122, 123), (114, 113, 121, 122), (113, 112, 120, 121), (104, 311, 315, 112), (111, 110, 118, 119), (110, 109, 117, 118), (109, 108, 116, 117), (108, 107, 115, 116), (107, 106, 114, 115), (106, 105, 113, 114), (105, 104, 112, 113), (96, 307, 311, 104), (103, 102, 110, 111), (102, 101, 109, 110), (101, 100, 108, 109), (100, 99, 107, 108), (99, 98, 106, 107), (98, 97, 105, 106), (97, 96, 104, 105), (88, 303, 307, 96), (95, 94, 102, 103), (94, 93, 101, 102), (93, 92, 100, 101), (92, 91, 99, 100), (91, 90, 98, 99), (90, 89, 97, 98), (89, 88, 96, 97), (80, 299, 303, 88), (87, 86, 94, 95), (86, 85, 93, 94), (85, 84, 92, 93), (84, 83, 91, 92), (83, 82, 90, 91), (82, 81, 89, 90), (81, 80, 88, 89), (72, 295, 299, 80), (79, 78, 86, 87), (78, 77, 85, 86), (77, 76, 84, 85), (76, 75, 83, 84), (75, 74, 82, 83), (74, 73, 81, 82), (73, 72, 80, 81), (64, 291, 295, 72), (71, 70, 78, 79), (70, 69, 77, 78), (69, 68, 76, 77), (68, 67, 75, 76), (67, 66, 74, 75), (66, 65, 73, 74), (65, 64, 72, 73), (56, 287, 291, 64), (63, 62, 70, 71), (62, 61, 69, 70), (61, 60, 68, 69), (60, 59, 67, 68), (59, 58, 66, 67), (58, 57, 65, 66), (57, 56, 64, 65), (48, 283, 287, 56), (55, 54, 62, 63), (54, 53, 61, 62), (53, 52, 60, 61), (52, 51, 59, 60), (51, 50, 58, 59), (50, 49, 57, 58), (49, 48, 56, 57), (40, 279, 283, 48), (47, 46, 54, 55), (46, 45, 53, 54), (45, 44, 52, 53), (44, 43, 51, 52), (43, 42, 50, 51), (42, 41, 49, 50), (41, 40, 48, 49), (32, 275, 279, 40), (39, 38, 46, 47), (38, 37, 45, 46), (37, 36, 44, 45), (36, 35, 43, 44), (35, 34, 42, 43), (34, 33, 41, 42), (33, 32, 40, 41), (24, 271, 275, 32), (31, 30, 38, 39), (30, 29, 37, 38), (29, 28, 36, 37), (28, 27, 35, 36), (27, 26, 34, 35), (26, 25, 33, 34), (25, 24, 32, 33), (16, 267, 271, 24), (23, 22, 30, 31), (22, 21, 29, 30), (21, 20, 28, 29), (20, 19, 27, 28), (19, 18, 26, 27), (18, 17, 25, 26), (17, 16, 24, 25), (8, 263, 267, 16), (15, 14, 22, 23), (14, 13, 21, 22), (13, 12, 20, 21), (12, 11, 19, 20), (11, 10, 18, 19), (10, 9, 17, 18), (9, 8, 16, 17), (256, 260, 264, 268, 272, 276, 280, 284, 288, 292, 296, 300, 304, 308, 312, 316, 320, 324, 328, 332, 336, 340, 344, 348, 352, 356, 360, 364, 368, 372, 376, 380), (0, 1, 14, 15), (1, 2, 13, 14), (2, 3, 12, 13), (3, 4, 11, 12), (4, 5, 10, 11), (5, 6, 9, 10), (6, 7, 8, 9), (257, 261, 260, 256), (263, 259, 258, 262), (261, 265, 264, 260), (267, 263, 262, 266), (265, 269, 268, 264), (271, 267, 266, 270), (269, 273, 272, 268), (275, 271, 270, 274), (273, 277, 276, 272), (279, 275, 274, 278), (277, 281, 280, 276), (283, 279, 278, 282), (281, 285, 284, 280), (287, 283, 282, 286), (285, 289, 288, 284), (291, 287, 286, 290), (289, 293, 292, 288), (295, 291, 290, 294), (293, 297, 296, 292), (299, 295, 294, 298), (297, 301, 300, 296), (303, 299, 298, 302), (301, 305, 304, 300), (307, 303, 302, 306), (305, 309, 308, 304), (311, 307, 306, 310), (309, 313, 312, 308), (315, 311, 310, 314), (313, 317, 316, 312), (319, 315, 314, 318), (317, 321, 320, 316), (323, 319, 318, 322), (321, 325, 324, 320), (327, 323, 322, 326), (325, 329, 328, 324), (331, 327, 326, 330), (329, 333, 332, 328), (335, 331, 330, 334), (333, 337, 336, 332), (339, 335, 334, 338), (337, 341, 340, 336), (343, 339, 338, 342), (341, 345, 344, 340), (347, 343, 342, 346), (345, 349, 348, 344), (351, 347, 346, 350), (349, 353, 352, 348), (355, 351, 350, 354), (353, 357, 356, 352), (359, 355, 354, 358), (357, 361, 360, 356), (363, 359, 358, 362), (361, 365, 364, 360), (367, 363, 362, 366), (365, 369, 368, 364), (371, 367, 366, 370), (369, 373, 372, 368), (375, 371, 370, 374), (373, 377, 376, 372), (379, 375, 374, 378), (377, 381, 380, 376), (383, 379, 378, 382), (381, 257, 256, 380), (259, 383, 382, 258), (257, 0, 15, 261)])
me_zylinder_216.polygons.foreach_set('use_smooth', [True] * 354)
_uv = me_zylinder_216.uv_layers.new(name='UV-Map')
_uv.uv.foreach_set('vector', [0.03125, 0.9444, 0.03125, 0.9967, 0.0, 0.9967, 0.0, 0.9444, 0.9375, 0.5016, 0.9375, 0.5556, 0.9062, 0.5556, 0.9062, 0.5015, 0.9062, 0.5015, 0.9062, 0.5556, 0.875, 0.5556, 0.875, 0.5014, 0.875, 0.5014, 0.875, 0.5556, 0.8438, 0.5556, 0.8438, 0.5014, 0.8438, 0.5014, 0.8438, 0.5556, 0.8125, 0.5556, 0.8125, 0.5013, 0.8125, 0.5013, 0.8125, 0.5556, 0.7812, 0.5556, 0.7812, 0.5013, 0.7812, 0.5013, 0.7812, 0.5556, 0.75, 0.5556, 0.75, 0.5013, 0.75, 0.5013, 0.75, 0.5556, 0.7188, 0.5556, 0.7188, 0.5013, 0.7188, 0.5013, 0.7188, 0.5556, 0.6875, 0.5556, 0.6875, 0.5013, 0.6875, 0.5013, 0.6875, 0.5556, 0.6562, 0.5556, 0.6562, 0.5014, 0.6562, 0.5014, 0.6562, 0.5556, 0.625, 0.5556, 0.625, 0.5014, 0.625, 0.5014, 0.625, 0.5556, 0.5938, 0.5556, 0.5938, 0.5015, 0.5938, 0.5015, 0.5938, 0.5556, 0.5625, 0.5556, 0.5625, 0.5016, 0.5625, 0.5016, 0.5625, 0.5556, 0.5312, 0.5556, 0.5312, 0.5017, 0.5312, 0.5017, 0.5312, 0.5556, 0.5, 0.5556, 0.5, 0.5018, 0.5, 0.5018, 0.5, 0.5556, 0.4688, 0.5556, 0.4688, 0.5017, 0.4688, 0.5017, 0.4688, 0.5556, 0.4375, 0.5556, 0.4375, 0.5016, 0.4375, 0.5016, 0.4375, 0.5556, 0.4062, 0.5556, 0.4062, 0.5015, 0.4062, 0.5015, 0.4062, 0.5556, 0.375, 0.5556, 0.375, 0.5015, 0.375, 0.5015, 0.375, 0.5556, 0.3438, 0.5556, 0.3438, 0.5014, 0.3438, 0.5014, 0.3438, 0.5556, 0.3125, 0.5556, 0.3125, 0.5013, 0.3125, 0.5013, 0.3125, 0.5556, 0.2812, 0.5556, 0.2812, 0.5013, 0.2812, 0.5013, 0.2812, 0.5556, 0.25, 0.5556, 0.25, 0.5013, 0.25, 0.5013, 0.25, 0.5556, 0.2188, 0.5556, 0.2188, 0.5013, 0.2188, 0.5013, 0.2188, 0.5556, 0.1875, 0.5556, 0.1875, 0.5013, 0.1875, 0.5013, 0.1875, 0.5556, 0.1562, 0.5556, 0.1562, 0.5014, 0.1562, 0.5014, 0.1562, 0.5556, 0.125, 0.5556, 0.125, 0.5015, 0.125, 0.5015, 0.125, 0.5556, 0.09375, 0.5556, 0.09375, 0.5015, 0.09375, 0.5015, 0.09375, 0.5556, 0.0625, 0.5556, 0.0625, 0.5016, 0.0625, 0.5016, 0.0625, 0.5556, 0.03125, 0.5556, 0.03125, 0.5017, 1.0, 0.9444, 1.0, 0.9967, 0.9688, 0.9967, 0.9688, 0.9444, 0.9688, 0.5017, 0.9688, 0.5556, 0.9375, 0.5556, 0.9375, 0.5016, 0.03125, 0.5017, 0.03125, 0.5556, 0.0, 0.5556, 0.0, 0.5018, 0.2962, 0.4823, 0.25, 0.4868, 0.2038, 0.4823, 0.1594, 0.4688, 0.1184, 0.4469, 0.08249, 0.4175, 0.05301, 0.3818, 0.03154, 0.3411, 0.01817, 0.2965, 0.01362, 0.25, 0.01817, 0.2035, 0.03154, 0.1589, 0.05301, 0.1182, 0.08249, 0.08251, 0.1184, 0.05307, 0.1594, 0.03118, 0.2038, 0.01771, 0.25, 0.01316, 0.2962, 0.01771, 0.3407, 0.03118, 0.3817, 0.05307, 0.4176, 0.08249, 0.4471, 0.118, 0.4682, 0.1586, 0.4815, 0.2033, 0.486, 0.25, 0.4815, 0.2967, 0.4682, 0.3414, 0.4471, 0.382, 0.4176, 0.4175, 0.3817, 0.4469, 0.3407, 0.4688, 0.03125, 0.5556, 0.03125, 0.6111, 0.0, 0.6111, 0.0, 0.5556, 0.03125, 0.6111, 0.03125, 0.6667, 0.0, 0.6667, 0.0, 0.6111, 0.03125, 0.6667, 0.03125, 0.7222, 0.0, 0.7222, 0.0, 0.6667, 0.03125, 0.7222, 0.03125, 0.7778, 0.0, 0.7778, 0.0, 0.7222, 0.03125, 0.7778, 0.03125, 0.8333, 0.0, 0.8333, 0.0, 0.7778, 0.03125, 0.8333, 0.03125, 0.8889, 0.0, 0.8889, 0.0, 0.8333, 0.03125, 0.8889, 0.03125, 0.9444, 0.0, 0.9444, 0.0, 0.8889, 0.0625, 0.9444, 0.0625, 0.9967, 0.03125, 0.9967, 0.03125, 0.9444, 0.0625, 0.5556, 0.0625, 0.6111, 0.03125, 0.6111, 0.03125, 0.5556, 0.0625, 0.6111, 0.0625, 0.6667, 0.03125, 0.6667, 0.03125, 0.6111, 0.0625, 0.6667, 0.0625, 0.7222, 0.03125, 0.7222, 0.03125, 0.6667, 0.0625, 0.7222, 0.0625, 0.7778, 0.03125, 0.7778, 0.03125, 0.7222, 0.0625, 0.7778, 0.0625, 0.8333, 0.03125, 0.8333, 0.03125, 0.7778, 0.0625, 0.8333, 0.0625, 0.8889, 0.03125, 0.8889, 0.03125, 0.8333, 0.0625, 0.8889, 0.0625, 0.9444, 0.03125, 0.9444, 0.03125, 0.8889, 0.09375, 0.9444, 0.09375, 0.9967, 0.0625, 0.9967, 0.0625, 0.9444, 0.09375, 0.5556, 0.09375, 0.6111, 0.0625, 0.6111, 0.0625, 0.5556, 0.09375, 0.6111, 0.09375, 0.6667, 0.0625, 0.6667, 0.0625, 0.6111, 0.09375, 0.6667, 0.09375, 0.7222, 0.0625, 0.7222, 0.0625, 0.6667, 0.09375, 0.7222, 0.09375, 0.7778, 0.0625, 0.7778, 0.0625, 0.7222, 0.09375, 0.7778, 0.09375, 0.8333, 0.0625, 0.8333, 0.0625, 0.7778, 0.09375, 0.8333, 0.09375, 0.8889, 0.0625, 0.8889, 0.0625, 0.8333, 0.09375, 0.8889, 0.09375, 0.9444, 0.0625, 0.9444, 0.0625, 0.8889, 0.125, 0.9444, 0.125, 0.9967, 0.09375, 0.9967, 0.09375, 0.9444, 0.125, 0.5556, 0.125, 0.6111, 0.09375, 0.6111, 0.09375, 0.5556, 0.125, 0.6111, 0.125, 0.6667, 0.09375, 0.6667, 0.09375, 0.6111, 0.125, 0.6667, 0.125, 0.7222, 0.09375, 0.7222, 0.09375, 0.6667, 0.125, 0.7222, 0.125, 0.7778, 0.09375, 0.7778, 0.09375, 0.7222, 0.125, 0.7778, 0.125, 0.8333, 0.09375, 0.8333, 0.09375, 0.7778, 0.125, 0.8333, 0.125, 0.8889, 0.09375, 0.8889, 0.09375, 0.8333, 0.125, 0.8889, 0.125, 0.9444, 0.09375, 0.9444, 0.09375, 0.8889, 0.1562, 0.9444, 0.1562, 0.9967, 0.125, 0.9967, 0.125, 0.9444, 0.1562, 0.5556, 0.1562, 0.6111, 0.125, 0.6111, 0.125, 0.5556, 0.1562, 0.6111, 0.1562, 0.6667, 0.125, 0.6667, 0.125, 0.6111, 0.1562, 0.6667, 0.1562, 0.7222, 0.125, 0.7222, 0.125, 0.6667, 0.1562, 0.7222, 0.1562, 0.7778, 0.125, 0.7778, 0.125, 0.7222, 0.1562, 0.7778, 0.1562, 0.8333, 0.125, 0.8333, 0.125, 0.7778, 0.1562, 0.8333, 0.1562, 0.8889, 0.125, 0.8889, 0.125, 0.8333, 0.1562, 0.8889, 0.1562, 0.9444, 0.125, 0.9444, 0.125, 0.8889, 0.1875, 0.9444, 0.1875, 0.9967, 0.1562, 0.9967, 0.1562, 0.9444, 0.1875, 0.5556, 0.1875, 0.6111, 0.1562, 0.6111, 0.1562, 0.5556, 0.1875, 0.6111, 0.1875, 0.6667, 0.1562, 0.6667, 0.1562, 0.6111, 0.1875, 0.6667, 0.1875, 0.7222, 0.1562, 0.7222, 0.1562, 0.6667, 0.1875, 0.7222, 0.1875, 0.7778, 0.1562, 0.7778, 0.1562, 0.7222, 0.1875, 0.7778, 0.1875, 0.8333, 0.1562, 0.8333, 0.1562, 0.7778, 0.1875, 0.8333, 0.1875, 0.8889, 0.1562, 0.8889, 0.1562, 0.8333, 0.1875, 0.8889, 0.1875, 0.9444, 0.1562, 0.9444, 0.1562, 0.8889, 0.2188, 0.9444, 0.2188, 0.9967, 0.1875, 0.9967, 0.1875, 0.9444, 0.2188, 0.5556, 0.2188, 0.6111, 0.1875, 0.6111, 0.1875, 0.5556, 0.2188, 0.6111, 0.2188, 0.6667, 0.1875, 0.6667, 0.1875, 0.6111, 0.2188, 0.6667, 0.2188, 0.7222, 0.1875, 0.7222, 0.1875, 0.6667, 0.2188, 0.7222, 0.2188, 0.7778, 0.1875, 0.7778, 0.1875, 0.7222, 0.2188, 0.7778, 0.2188, 0.8333, 0.1875, 0.8333, 0.1875, 0.7778, 0.2188, 0.8333, 0.2188, 0.8889, 0.1875, 0.8889, 0.1875, 0.8333, 0.2188, 0.8889, 0.2188, 0.9444, 0.1875, 0.9444, 0.1875, 0.8889, 0.25, 0.9444, 0.25, 0.9967, 0.2188, 0.9967, 0.2188, 0.9444, 0.25, 0.5556, 0.25, 0.6111, 0.2188, 0.6111, 0.2188, 0.5556, 0.25, 0.6111, 0.25, 0.6667, 0.2188, 0.6667, 0.2188, 0.6111, 0.25, 0.6667, 0.25, 0.7222, 0.2188, 0.7222, 0.2188, 0.6667, 0.25, 0.7222, 0.25, 0.7778, 0.2188, 0.7778, 0.2188, 0.7222, 0.25, 0.7778, 0.25, 0.8333, 0.2188, 0.8333, 0.2188, 0.7778, 0.25, 0.8333, 0.25, 0.8889, 0.2188, 0.8889, 0.2188, 0.8333, 0.25, 0.8889, 0.25, 0.9444, 0.2188, 0.9444, 0.2188, 0.8889, 0.2812, 0.9444, 0.2812, 0.9967, 0.25, 0.9967, 0.25, 0.9444, 0.2812, 0.5556, 0.2812, 0.6111, 0.25, 0.6111, 0.25, 0.5556, 0.2812, 0.6111, 0.2812, 0.6667, 0.25, 0.6667, 0.25, 0.6111, 0.2812, 0.6667, 0.2812, 0.7222, 0.25, 0.7222, 0.25, 0.6667, 0.2812, 0.7222, 0.2812, 0.7778, 0.25, 0.7778, 0.25, 0.7222, 0.2812, 0.7778, 0.2812, 0.8333, 0.25, 0.8333, 0.25, 0.7778, 0.2812, 0.8333, 0.2812, 0.8889, 0.25, 0.8889, 0.25, 0.8333, 0.2812, 0.8889, 0.2812, 0.9444, 0.25, 0.9444, 0.25, 0.8889, 0.3125, 0.9444, 0.3125, 0.9967, 0.2812, 0.9967, 0.2812, 0.9444, 0.3125, 0.5556, 0.3125, 0.6111, 0.2812, 0.6111, 0.2812, 0.5556, 0.3125, 0.6111, 0.3125, 0.6667, 0.2812, 0.6667, 0.2812, 0.6111, 0.3125, 0.6667, 0.3125, 0.7222, 0.2812, 0.7222, 0.2812, 0.6667, 0.3125, 0.7222, 0.3125, 0.7778, 0.2812, 0.7778, 0.2812, 0.7222, 0.3125, 0.7778, 0.3125, 0.8333, 0.2812, 0.8333, 0.2812, 0.7778, 0.3125, 0.8333, 0.3125, 0.8889, 0.2812, 0.8889, 0.2812, 0.8333, 0.3125, 0.8889, 0.3125, 0.9444, 0.2812, 0.9444, 0.2812, 0.8889, 0.3438, 0.9444, 0.3438, 0.9967, 0.3125, 0.9967, 0.3125, 0.9444, 0.3438, 0.5556, 0.3437, 0.6111, 0.3125, 0.6111, 0.3125, 0.5556, 0.3437, 0.6111, 0.3437, 0.6667, 0.3125, 0.6667, 0.3125, 0.6111, 0.3437, 0.6667, 0.3437, 0.7222, 0.3125, 0.7222, 0.3125, 0.6667, 0.3437, 0.7222, 0.3437, 0.7778, 0.3125, 0.7778, 0.3125, 0.7222, 0.3437, 0.7778, 0.3438, 0.8333, 0.3125, 0.8333, 0.3125, 0.7778, 0.3438, 0.8333, 0.3438, 0.8889, 0.3125, 0.8889, 0.3125, 0.8333, 0.3438, 0.8889, 0.3438, 0.9444, 0.3125, 0.9444, 0.3125, 0.8889, 0.375, 0.9444, 0.375, 0.9967, 0.3438, 0.9967, 0.3438, 0.9444, 0.375, 0.5556, 0.375, 0.6111, 0.3437, 0.6111, 0.3438, 0.5556, 0.375, 0.6111, 0.375, 0.6667, 0.3437, 0.6667, 0.3437, 0.6111, 0.375, 0.6667, 0.375, 0.7222, 0.3437, 0.7222, 0.3437, 0.6667, 0.375, 0.7222, 0.375, 0.7778, 0.3437, 0.7778, 0.3437, 0.7222, 0.375, 0.7778, 0.375, 0.8333, 0.3438, 0.8333, 0.3437, 0.7778, 0.375, 0.8333, 0.375, 0.8889, 0.3438, 0.8889, 0.3438, 0.8333, 0.375, 0.8889, 0.375, 0.9444, 0.3438, 0.9444, 0.3438, 0.8889, 0.4062, 0.9444, 0.4062, 0.9967, 0.375, 0.9967, 0.375, 0.9444, 0.4062, 0.5556, 0.4062, 0.6111, 0.375, 0.6111, 0.375, 0.5556, 0.4062, 0.6111, 0.4063, 0.6667, 0.375, 0.6667, 0.375, 0.6111, 0.4063, 0.6667, 0.4063, 0.7222, 0.375, 0.7222, 0.375, 0.6667, 0.4063, 0.7222, 0.4062, 0.7778, 0.375, 0.7778, 0.375, 0.7222, 0.4062, 0.7778, 0.4062, 0.8333, 0.375, 0.8333, 0.375, 0.7778, 0.4062, 0.8333, 0.4062, 0.8889, 0.375, 0.8889, 0.375, 0.8333, 0.4062, 0.8889, 0.4062, 0.9444, 0.375, 0.9444, 0.375, 0.8889, 0.4375, 0.9444, 0.4375, 0.9967, 0.4062, 0.9967, 0.4062, 0.9444, 0.4375, 0.5556, 0.4375, 0.6111, 0.4062, 0.6111, 0.4062, 0.5556, 0.4375, 0.6111, 0.4375, 0.6667, 0.4063, 0.6667, 0.4062, 0.6111, 0.4375, 0.6667, 0.4375, 0.7222, 0.4063, 0.7222, 0.4063, 0.6667, 0.4375, 0.7222, 0.4375, 0.7778, 0.4062, 0.7778, 0.4063, 0.7222, 0.4375, 0.7778, 0.4375, 0.8333, 0.4062, 0.8333, 0.4062, 0.7778, 0.4375, 0.8333, 0.4375, 0.8889, 0.4062, 0.8889, 0.4062, 0.8333, 0.4375, 0.8889, 0.4375, 0.9444, 0.4062, 0.9444, 0.4062, 0.8889, 0.4688, 0.9444, 0.4688, 0.9967, 0.4375, 0.9967, 0.4375, 0.9444, 0.4688, 0.5556, 0.4688, 0.6111, 0.4375, 0.6111, 0.4375, 0.5556, 0.4688, 0.6111, 0.4688, 0.6667, 0.4375, 0.6667, 0.4375, 0.6111, 0.4688, 0.6667, 0.4688, 0.7222, 0.4375, 0.7222, 0.4375, 0.6667, 0.4688, 0.7222, 0.4688, 0.7778, 0.4375, 0.7778, 0.4375, 0.7222, 0.4688, 0.7778, 0.4688, 0.8333, 0.4375, 0.8333, 0.4375, 0.7778, 0.4688, 0.8333, 0.4688, 0.8889, 0.4375, 0.8889, 0.4375, 0.8333, 0.4688, 0.8889, 0.4688, 0.9444, 0.4375, 0.9444, 0.4375, 0.8889, 0.5, 0.9444, 0.5, 0.9967, 0.4688, 0.9967, 0.4688, 0.9444, 0.5, 0.5556, 0.5, 0.6111, 0.4688, 0.6111, 0.4688, 0.5556, 0.5, 0.6111, 0.5, 0.6667, 0.4688, 0.6667, 0.4688, 0.6111, 0.5, 0.6667, 0.5, 0.7222, 0.4688, 0.7222, 0.4688, 0.6667, 0.5, 0.7222, 0.5, 0.7778, 0.4688, 0.7778, 0.4688, 0.7222, 0.5, 0.7778, 0.5, 0.8333, 0.4688, 0.8333, 0.4688, 0.7778, 0.5, 0.8333, 0.5, 0.8889, 0.4688, 0.8889, 0.4688, 0.8333, 0.5, 0.8889, 0.5, 0.9444, 0.4688, 0.9444, 0.4688, 0.8889, 0.5312, 0.9444, 0.5312, 0.9967, 0.5, 0.9967, 0.5, 0.9444, 0.5312, 0.5556, 0.5312, 0.6111, 0.5, 0.6111, 0.5, 0.5556, 0.5312, 0.6111, 0.5312, 0.6667, 0.5, 0.6667, 0.5, 0.6111, 0.5312, 0.6667, 0.5312, 0.7222, 0.5, 0.7222, 0.5, 0.6667, 0.5312, 0.7222, 0.5312, 0.7778, 0.5, 0.7778, 0.5, 0.7222, 0.5312, 0.7778, 0.5312, 0.8333, 0.5, 0.8333, 0.5, 0.7778, 0.5312, 0.8333, 0.5312, 0.8889, 0.5, 0.8889, 0.5, 0.8333, 0.5312, 0.8889, 0.5312, 0.9444, 0.5, 0.9444, 0.5, 0.8889, 0.5625, 0.9444, 0.5625, 0.9967, 0.5312, 0.9967, 0.5312, 0.9444, 0.5625, 0.5556, 0.5625, 0.6111, 0.5312, 0.6111, 0.5312, 0.5556, 0.5625, 0.6111, 0.5625, 0.6667, 0.5312, 0.6667, 0.5312, 0.6111, 0.5625, 0.6667, 0.5625, 0.7222, 0.5312, 0.7222, 0.5312, 0.6667, 0.5625, 0.7222, 0.5625, 0.7778, 0.5312, 0.7778, 0.5312, 0.7222, 0.5625, 0.7778, 0.5625, 0.8333, 0.5312, 0.8333, 0.5312, 0.7778, 0.5625, 0.8333, 0.5625, 0.8889, 0.5312, 0.8889, 0.5312, 0.8333, 0.5625, 0.8889, 0.5625, 0.9444, 0.5312, 0.9444, 0.5312, 0.8889, 0.5938, 0.9444, 0.5938, 0.9967, 0.5625, 0.9967, 0.5625, 0.9444, 0.5938, 0.5556, 0.5938, 0.6111, 0.5625, 0.6111, 0.5625, 0.5556, 0.5938, 0.6111, 0.5938, 0.6667, 0.5625, 0.6667, 0.5625, 0.6111, 0.5938, 0.6667, 0.5938, 0.7222, 0.5625, 0.7222, 0.5625, 0.6667, 0.5938, 0.7222, 0.5938, 0.7778, 0.5625, 0.7778, 0.5625, 0.7222, 0.5938, 0.7778, 0.5938, 0.8333, 0.5625, 0.8333, 0.5625, 0.7778, 0.5938, 0.8333, 0.5938, 0.8889, 0.5625, 0.8889, 0.5625, 0.8333, 0.5938, 0.8889, 0.5938, 0.9444, 0.5625, 0.9444, 0.5625, 0.8889, 0.625, 0.9444, 0.625, 0.9967, 0.5938, 0.9967, 0.5938, 0.9444, 0.625, 0.5556, 0.625, 0.6111, 0.5938, 0.6111, 0.5938, 0.5556, 0.625, 0.6111, 0.625, 0.6667, 0.5938, 0.6667, 0.5938, 0.6111, 0.625, 0.6667, 0.625, 0.7222, 0.5938, 0.7222, 0.5938, 0.6667, 0.625, 0.7222, 0.625, 0.7778, 0.5938, 0.7778, 0.5938, 0.7222, 0.625, 0.7778, 0.625, 0.8333, 0.5938, 0.8333, 0.5938, 0.7778, 0.625, 0.8333, 0.625, 0.8889, 0.5938, 0.8889, 0.5938, 0.8333, 0.625, 0.8889, 0.625, 0.9444, 0.5938, 0.9444, 0.5938, 0.8889, 0.6562, 0.9444, 0.6562, 0.9967, 0.625, 0.9967, 0.625, 0.9444, 0.6562, 0.5556, 0.6562, 0.6111, 0.625, 0.6111, 0.625, 0.5556, 0.6562, 0.6111, 0.6563, 0.6667, 0.625, 0.6667, 0.625, 0.6111, 0.6563, 0.6667, 0.6563, 0.7222, 0.625, 0.7222, 0.625, 0.6667, 0.6563, 0.7222, 0.6562, 0.7778, 0.625, 0.7778, 0.625, 0.7222, 0.6562, 0.7778, 0.6562, 0.8333, 0.625, 0.8333, 0.625, 0.7778, 0.6562, 0.8333, 0.6562, 0.8889, 0.625, 0.8889, 0.625, 0.8333, 0.6562, 0.8889, 0.6562, 0.9444, 0.625, 0.9444, 0.625, 0.8889, 0.6875, 0.9444, 0.6875, 0.9967, 0.6562, 0.9967, 0.6562, 0.9444, 0.6875, 0.5556, 0.6875, 0.6111, 0.6562, 0.6111, 0.6562, 0.5556, 0.6875, 0.6111, 0.6875, 0.6667, 0.6563, 0.6667, 0.6562, 0.6111, 0.6875, 0.6667, 0.6875, 0.7222, 0.6563, 0.7222, 0.6563, 0.6667, 0.6875, 0.7222, 0.6875, 0.7778, 0.6562, 0.7778, 0.6563, 0.7222, 0.6875, 0.7778, 0.6875, 0.8333, 0.6562, 0.8333, 0.6562, 0.7778, 0.6875, 0.8333, 0.6875, 0.8889, 0.6562, 0.8889, 0.6562, 0.8333, 0.6875, 0.8889, 0.6875, 0.9444, 0.6562, 0.9444, 0.6562, 0.8889, 0.7188, 0.9444, 0.7188, 0.9967, 0.6875, 0.9967, 0.6875, 0.9444, 0.7188, 0.5556, 0.7188, 0.6111, 0.6875, 0.6111, 0.6875, 0.5556, 0.7188, 0.6111, 0.7188, 0.6667, 0.6875, 0.6667, 0.6875, 0.6111, 0.7188, 0.6667, 0.7188, 0.7222, 0.6875, 0.7222, 0.6875, 0.6667, 0.7188, 0.7222, 0.7188, 0.7778, 0.6875, 0.7778, 0.6875, 0.7222, 0.7188, 0.7778, 0.7188, 0.8333, 0.6875, 0.8333, 0.6875, 0.7778, 0.7188, 0.8333, 0.7188, 0.8889, 0.6875, 0.8889, 0.6875, 0.8333, 0.7188, 0.8889, 0.7188, 0.9444, 0.6875, 0.9444, 0.6875, 0.8889, 0.75, 0.9444, 0.75, 0.9967, 0.7188, 0.9967, 0.7188, 0.9444, 0.75, 0.5556, 0.75, 0.6111, 0.7188, 0.6111, 0.7188, 0.5556, 0.75, 0.6111, 0.75, 0.6667, 0.7188, 0.6667, 0.7188, 0.6111, 0.75, 0.6667, 0.75, 0.7222, 0.7188, 0.7222, 0.7188, 0.6667, 0.75, 0.7222, 0.75, 0.7778, 0.7188, 0.7778, 0.7188, 0.7222, 0.75, 0.7778, 0.75, 0.8333, 0.7188, 0.8333, 0.7188, 0.7778, 0.75, 0.8333, 0.75, 0.8889, 0.7188, 0.8889, 0.7188, 0.8333, 0.75, 0.8889, 0.75, 0.9444, 0.7188, 0.9444, 0.7188, 0.8889, 0.7813, 0.9444, 0.7812, 0.9967, 0.75, 0.9967, 0.75, 0.9444, 0.7812, 0.5556, 0.7812, 0.6111, 0.75, 0.6111, 0.75, 0.5556, 0.7812, 0.6111, 0.7812, 0.6667, 0.75, 0.6667, 0.75, 0.6111, 0.7812, 0.6667, 0.7812, 0.7222, 0.75, 0.7222, 0.75, 0.6667, 0.7812, 0.7222, 0.7812, 0.7778, 0.75, 0.7778, 0.75, 0.7222, 0.7812, 0.7778, 0.7813, 0.8333, 0.75, 0.8333, 0.75, 0.7778, 0.7813, 0.8333, 0.7813, 0.8889, 0.75, 0.8889, 0.75, 0.8333, 0.7813, 0.8889, 0.7813, 0.9444, 0.75, 0.9444, 0.75, 0.8889, 0.8125, 0.9444, 0.8125, 0.9967, 0.7812, 0.9967, 0.7813, 0.9444, 0.8125, 0.5556, 0.8125, 0.6111, 0.7812, 0.6111, 0.7812, 0.5556, 0.8125, 0.6111, 0.8125, 0.6667, 0.7812, 0.6667, 0.7812, 0.6111, 0.8125, 0.6667, 0.8125, 0.7222, 0.7812, 0.7222, 0.7812, 0.6667, 0.8125, 0.7222, 0.8125, 0.7778, 0.7812, 0.7778, 0.7812, 0.7222, 0.8125, 0.7778, 0.8125, 0.8333, 0.7813, 0.8333, 0.7812, 0.7778, 0.8125, 0.8333, 0.8125, 0.8889, 0.7813, 0.8889, 0.7813, 0.8333, 0.8125, 0.8889, 0.8125, 0.9444, 0.7813, 0.9444, 0.7813, 0.8889, 0.8438, 0.9444, 0.8438, 0.9967, 0.8125, 0.9967, 0.8125, 0.9444, 0.8438, 0.5556, 0.8437, 0.6111, 0.8125, 0.6111, 0.8125, 0.5556, 0.8437, 0.6111, 0.8438, 0.6667, 0.8125, 0.6667, 0.8125, 0.6111, 0.8438, 0.6667, 0.8438, 0.7222, 0.8125, 0.7222, 0.8125, 0.6667, 0.8438, 0.7222, 0.8438, 0.7778, 0.8125, 0.7778, 0.8125, 0.7222, 0.8438, 0.7778, 0.8438, 0.8333, 0.8125, 0.8333, 0.8125, 0.7778, 0.8438, 0.8333, 0.8438, 0.8889, 0.8125, 0.8889, 0.8125, 0.8333, 0.8438, 0.8889, 0.8438, 0.9444, 0.8125, 0.9444, 0.8125, 0.8889, 0.875, 0.9444, 0.875, 0.9967, 0.8438, 0.9967, 0.8438, 0.9444, 0.875, 0.5556, 0.875, 0.6111, 0.8437, 0.6111, 0.8438, 0.5556, 0.875, 0.6111, 0.875, 0.6667, 0.8438, 0.6667, 0.8437, 0.6111, 0.875, 0.6667, 0.875, 0.7222, 0.8438, 0.7222, 0.8438, 0.6667, 0.875, 0.7222, 0.875, 0.7778, 0.8438, 0.7778, 0.8438, 0.7222, 0.875, 0.7778, 0.875, 0.8333, 0.8438, 0.8333, 0.8438, 0.7778, 0.875, 0.8333, 0.875, 0.8889, 0.8438, 0.8889, 0.8438, 0.8333, 0.875, 0.8889, 0.875, 0.9444, 0.8438, 0.9444, 0.8438, 0.8889, 0.9062, 0.9444, 0.9062, 0.9967, 0.875, 0.9967, 0.875, 0.9444, 0.9062, 0.5556, 0.9062, 0.6111, 0.875, 0.6111, 0.875, 0.5556, 0.9062, 0.6111, 0.9062, 0.6667, 0.875, 0.6667, 0.875, 0.6111, 0.9062, 0.6667, 0.9062, 0.7222, 0.875, 0.7222, 0.875, 0.6667, 0.9062, 0.7222, 0.9062, 0.7778, 0.875, 0.7778, 0.875, 0.7222, 0.9062, 0.7778, 0.9062, 0.8333, 0.875, 0.8333, 0.875, 0.7778, 0.9062, 0.8333, 0.9062, 0.8889, 0.875, 0.8889, 0.875, 0.8333, 0.9062, 0.8889, 0.9062, 0.9444, 0.875, 0.9444, 0.875, 0.8889, 0.9375, 0.9444, 0.9375, 0.9967, 0.9062, 0.9967, 0.9062, 0.9444, 0.9375, 0.5556, 0.9375, 0.6111, 0.9062, 0.6111, 0.9062, 0.5556, 0.9375, 0.6111, 0.9375, 0.6667, 0.9062, 0.6667, 0.9062, 0.6111, 0.9375, 0.6667, 0.9375, 0.7222, 0.9062, 0.7222, 0.9062, 0.6667, 0.9375, 0.7222, 0.9375, 0.7778, 0.9062, 0.7778, 0.9062, 0.7222, 0.9375, 0.7778, 0.9375, 0.8333, 0.9062, 0.8333, 0.9062, 0.7778, 0.9375, 0.8333, 0.9375, 0.8889, 0.9062, 0.8889, 0.9062, 0.8333, 0.9375, 0.8889, 0.9375, 0.9444, 0.9062, 0.9444, 0.9062, 0.8889, 0.9688, 0.9444, 0.9688, 0.9967, 0.9375, 0.9967, 0.9375, 0.9444, 0.9688, 0.5556, 0.9688, 0.6111, 0.9375, 0.6111, 0.9375, 0.5556, 0.9688, 0.6111, 0.9688, 0.6667, 0.9375, 0.6667, 0.9375, 0.6111, 0.9688, 0.6667, 0.9688, 0.7222, 0.9375, 0.7222, 0.9375, 0.6667, 0.9688, 0.7222, 0.9688, 0.7778, 0.9375, 0.7778, 0.9375, 0.7222, 0.9688, 0.7778, 0.9688, 0.8333, 0.9375, 0.8333, 0.9375, 0.7778, 0.9688, 0.8333, 0.9688, 0.8889, 0.9375, 0.8889, 0.9375, 0.8333, 0.9688, 0.8889, 0.9688, 0.9444, 0.9375, 0.9444, 0.9375, 0.8889, 0.75, 0.4868, 0.7962, 0.4823, 0.8407, 0.4688, 0.8817, 0.4469, 0.9176, 0.4175, 0.9471, 0.382, 0.9682, 0.3414, 0.9815, 0.2967, 0.986, 0.25, 0.9815, 0.2033, 0.9682, 0.1586, 0.9471, 0.118, 0.9176, 0.08249, 0.8817, 0.05307, 0.8407, 0.03118, 0.7962, 0.01771, 0.75, 0.01316, 0.7038, 0.01771, 0.6594, 0.03118, 0.6184, 0.05307, 0.5825, 0.08251, 0.553, 0.1182, 0.5315, 0.1589, 0.5182, 0.2035, 0.5136, 0.25, 0.5182, 0.2965, 0.5315, 0.3411, 0.553, 0.3818, 0.5825, 0.4175, 0.6184, 0.4469, 0.6594, 0.4688, 0.7038, 0.4823, 1.0, 0.5556, 1.0, 0.6111, 0.9688, 0.6111, 0.9688, 0.5556, 1.0, 0.6111, 1.0, 0.6667, 0.9688, 0.6667, 0.9688, 0.6111, 1.0, 0.6667, 1.0, 0.7222, 0.9688, 0.7222, 0.9688, 0.6667, 1.0, 0.7222, 1.0, 0.7778, 0.9688, 0.7778, 0.9688, 0.7222, 1.0, 0.7778, 1.0, 0.8333, 0.9688, 0.8333, 0.9688, 0.7778, 1.0, 0.8333, 1.0, 0.8889, 0.9688, 0.8889, 0.9688, 0.8333, 1.0, 0.8889, 1.0, 0.9444, 0.9688, 0.9444, 0.9688, 0.8889, 1.0, 0.5018, 0.9688, 0.5017, 0.969, 0.5, 0.9998, 0.5, 0.9688, 0.9967, 1.0, 0.9967, 0.9998, 1.0, 0.969, 1.0, 0.9688, 0.5017, 0.9375, 0.5016, 0.9377, 0.5, 0.9685, 0.5, 0.9375, 0.9967, 0.9688, 0.9967, 0.9685, 1.0, 0.9377, 1.0, 0.9375, 0.5016, 0.9062, 0.5015, 0.9065, 0.5, 0.9373, 0.5, 0.9062, 0.9967, 0.9375, 0.9967, 0.9373, 1.0, 0.9065, 1.0, 0.9062, 0.5015, 0.875, 0.5014, 0.8752, 0.5, 0.906, 0.5, 0.875, 0.9967, 0.9062, 0.9967, 0.906, 1.0, 0.8752, 1.0, 0.875, 0.5014, 0.8438, 0.5014, 0.8442, 0.5, 0.8748, 0.5, 0.8438, 0.9967, 0.875, 0.9967, 0.8748, 1.0, 0.8442, 1.0, 0.8438, 0.5014, 0.8125, 0.5013, 0.8127, 0.5, 0.8432, 0.5, 0.8125, 0.9967, 0.8438, 0.9967, 0.8432, 1.0, 0.8127, 1.0, 0.8125, 0.5013, 0.7812, 0.5013, 0.7813, 0.5, 0.8123, 0.5, 0.7812, 0.9967, 0.8125, 0.9967, 0.8123, 1.0, 0.7813, 1.0, 0.7812, 0.5013, 0.75, 0.5013, 0.75, 0.5, 0.7812, 0.5, 0.75, 0.9967, 0.7812, 0.9967, 0.7812, 1.0, 0.75, 1.0, 0.75, 0.5013, 0.7188, 0.5013, 0.7188, 0.5, 0.75, 0.5, 0.7188, 0.9967, 0.75, 0.9967, 0.75, 1.0, 0.7188, 1.0, 0.7188, 0.5013, 0.6875, 0.5013, 0.6877, 0.5, 0.7187, 0.5, 0.6875, 0.9967, 0.7188, 0.9967, 0.7187, 1.0, 0.6877, 1.0, 0.6875, 0.5013, 0.6562, 0.5014, 0.6568, 0.5, 0.6873, 0.5, 0.6562, 0.9967, 0.6875, 0.9967, 0.6873, 1.0, 0.6568, 1.0, 0.6562, 0.5014, 0.625, 0.5014, 0.6252, 0.5, 0.6558, 0.5, 0.625, 0.9967, 0.6562, 0.9967, 0.6558, 1.0, 0.6252, 1.0, 0.625, 0.5014, 0.5938, 0.5015, 0.594, 0.5, 0.6248, 0.5, 0.5938, 0.9967, 0.625, 0.9967, 0.6248, 1.0, 0.594, 1.0, 0.5938, 0.5015, 0.5625, 0.5016, 0.5627, 0.5, 0.5935, 0.5, 0.5625, 0.9967, 0.5938, 0.9967, 0.5935, 1.0, 0.5627, 1.0, 0.5625, 0.5016, 0.5312, 0.5017, 0.5315, 0.5, 0.5623, 0.5, 0.5312, 0.9967, 0.5625, 0.9967, 0.5623, 1.0, 0.5315, 1.0, 0.5312, 0.5017, 0.5, 0.5018, 0.5002, 0.5, 0.531, 0.5, 0.5, 0.9967, 0.5312, 0.9967, 0.531, 1.0, 0.5002, 1.0, 0.5, 0.5018, 0.4688, 0.5017, 0.469, 0.5, 0.4998, 0.5, 0.4688, 0.9967, 0.5, 0.9967, 0.4998, 1.0, 0.469, 1.0, 0.4688, 0.5017, 0.4375, 0.5016, 0.4377, 0.5, 0.4685, 0.5, 0.4375, 0.9967, 0.4688, 0.9967, 0.4685, 1.0, 0.4377, 1.0, 0.4375, 0.5016, 0.4062, 0.5015, 0.4065, 0.5, 0.4373, 0.5, 0.4062, 0.9967, 0.4375, 0.9967, 0.4373, 1.0, 0.4065, 1.0, 0.4062, 0.5015, 0.375, 0.5015, 0.3752, 0.5, 0.406, 0.5, 0.375, 0.9967, 0.4062, 0.9967, 0.406, 1.0, 0.3752, 1.0, 0.375, 0.5015, 0.3438, 0.5014, 0.3441, 0.5, 0.3748, 0.5, 0.3438, 0.9967, 0.375, 0.9967, 0.3748, 1.0, 0.3441, 1.0, 0.3438, 0.5014, 0.3125, 0.5013, 0.3127, 0.5, 0.3434, 0.5, 0.3125, 0.9967, 0.3438, 0.9967, 0.3434, 1.0, 0.3127, 1.0, 0.3125, 0.5013, 0.2812, 0.5013, 0.2814, 0.5, 0.3123, 0.5, 0.2812, 0.9967, 0.3125, 0.9967, 0.3123, 1.0, 0.2814, 1.0, 0.2812, 0.5013, 0.25, 0.5013, 0.2501, 0.5, 0.2811, 0.5, 0.25, 0.9967, 0.2812, 0.9967, 0.2811, 1.0, 0.2501, 1.0, 0.25, 0.5013, 0.2188, 0.5013, 0.2189, 0.5, 0.2499, 0.5, 0.2188, 0.9967, 0.25, 0.9967, 0.2499, 1.0, 0.2189, 1.0, 0.2188, 0.5013, 0.1875, 0.5013, 0.1877, 0.5, 0.2186, 0.5, 0.1875, 0.9967, 0.2188, 0.9967, 0.2186, 1.0, 0.1877, 1.0, 0.1875, 0.5013, 0.1562, 0.5014, 0.1566, 0.5, 0.1873, 0.5, 0.1562, 0.9967, 0.1875, 0.9967, 0.1873, 1.0, 0.1566, 1.0, 0.1562, 0.5014, 0.125, 0.5015, 0.1252, 0.5, 0.1559, 0.5, 0.125, 0.9967, 0.1562, 0.9967, 0.1559, 1.0, 0.1252, 1.0, 0.125, 0.5015, 0.09375, 0.5015, 0.09396, 0.5, 0.1248, 0.5, 0.09375, 0.9967, 0.125, 0.9967, 0.1248, 1.0, 0.09396, 1.0, 0.09375, 0.5015, 0.0625, 0.5016, 0.06271, 0.5, 0.09354, 0.5, 0.0625, 0.9967, 0.09375, 0.9967, 0.09354, 1.0, 0.06271, 1.0, 0.0625, 0.5016, 0.03125, 0.5017, 0.03146, 0.5, 0.06229, 0.5, 0.03125, 0.9967, 0.0625, 0.9967, 0.06229, 1.0, 0.03146, 1.0, 0.03125, 0.5017, 0.0, 0.5018, 0.0002055, 0.5, 0.03104, 0.5, 0.0, 0.9967, 0.03125, 0.9967, 0.03104, 1.0, 0.0002055, 1.0, 1.0, 0.5018, 1.0, 0.5556, 0.9688, 0.5556, 0.9688, 0.5017])
me_zylinder_216.materials.append(mat_holz2_2)
me_zylinder_216.use_remesh_fix_poles = True
me_zylinder_216.use_remesh_preserve_attributes = False
me_zylinder_216.use_mirror_vertex_groups = False
me_zylinder_216.update()

# ---- objects
ob_axt = bpy.data.objects.new('Axt', me_w_rfel_094)
ob_griff = bpy.data.objects.new('Griff', me_zylinder_216)

# ---- transforms, parenting, visibility, modifiers, constraints
ob_axt.location = (-0.0327, 2.784, 1.063)
ob_axt.rotation_euler = (6.283, -0.0005345, 6.283)
ob_axt.scale = (0.1754, 0.02386, 0.1505)
ob_axt.lineart.crease_threshold = 0.0
_m = ob_axt.modifiers.new('Auto Smooth', 'NODES')
_m.node_group = ng_auto_smooth
_gi = [s.identifier for s in ng_auto_smooth.interface.items_tree if s.item_type == 'SOCKET' and s.in_out == 'INPUT']
_m[_gi[1]] = 0.5236  # Angle
ob_griff.location = (0.07632, 2.737, 0.5833)
ob_griff.rotation_euler = (6.283, -0.0005345, 6.283)
ob_griff.scale = (0.0462, 0.01495, 0.5755)
ob_griff.lineart.crease_threshold = 0.0

# ---- collection membership
col_axt.objects.link(ob_axt)
col_axt.objects.link(ob_griff)

# ---- scene / render settings (as saved in the file)
scene.frame_start = 1; scene.frame_end = 250; scene.frame_set(1)
scene.render.engine = 'BLENDER_EEVEE_NEXT'
scene.render.film_transparent = True
scene.cycles.use_denoising = False
scene.cycles.samples = 128
scene.cycles.sampling_pattern = 'TABULATED_SOBOL'
scene.cycles.use_adaptive_sampling = False
scene.cycles.use_light_tree = False
scene.eevee.taa_samples = 500
scene.view_settings.view_transform = 'Filmic'
bpy.context.view_layer.update()

# ---- added for rendering (the .blend has no active camera and no usable light): camera, sun
cam_auto = bpy.data.cameras.new('AutoCamera')
cam_auto.lens = 50.0
cam_auto.sensor_width = 36.0
cam_auto.clip_end = 1000.0
ob_auto_camera = bpy.data.objects.new('AutoCamera', cam_auto)
scene.collection.objects.link(ob_auto_camera)
ob_auto_camera.location = (1.13627, 1.31791, 1.56255)
ob_auto_camera.rotation_euler = (1.09748, -7.21219e-08, 0.694738)
scene.camera = ob_auto_camera
light_auto_sun = bpy.data.lights.new('AutoSun', 'SUN')
light_auto_sun.energy = 3.0
light_auto_sun.angle = 0.0523599
ob_auto_sun = bpy.data.objects.new('AutoSun', light_auto_sun)
scene.collection.objects.link(ob_auto_sun)
ob_auto_sun.rotation_euler = (0.872665, 0.174533, 0.523599)
bpy.context.view_layer.update()
